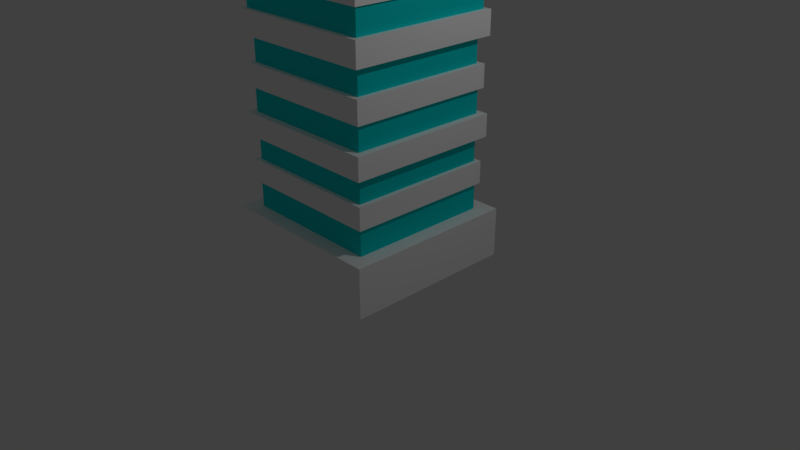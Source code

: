 # Source: BuildingTower1.blend  (saved by Blender 2.78.0; exported with 4.5.12 LTS)
import bpy
from mathutils import Matrix  # noqa: F401  (used for matrix-valued properties, if any)

bpy.ops.wm.read_factory_settings(use_empty=True)
scene = bpy.context.scene
scene.name = 'Scene'

# ---- collections
col_collection_1 = bpy.data.collections.new('Collection 1'); scene.collection.children.link(col_collection_1)
col_collection_2 = bpy.data.collections.new('Collection 2'); scene.collection.children.link(col_collection_2)
col_collection_2.hide_render = True
col_collection_2.hide_viewport = True

# ---- materials (node trees are filled in below, after node groups)
mat_material_017 = bpy.data.materials.new('Material.017')
mat_material_017.alpha_threshold = 0.0
mat_material_017.use_transparent_shadow = False
mat_material_017.diffuse_color = (1.0, 1.0, 1.0, 1.0)
mat_material_017.roughness = 0.5
mat_material_017.specular_intensity = 0.0
mat_material_018 = bpy.data.materials.new('Material.018')
mat_material_018.alpha_threshold = 0.0
mat_material_018.use_transparent_shadow = False
mat_material_018.diffuse_color = (0.003347, 0.7231, 0.7305, 1.0)
mat_material_018.roughness = 0.5

# ---- material node trees

# ---- world
world_world = bpy.data.worlds.new('World'); scene.world = world_world
world_world.color = (0.05088, 0.05088, 0.05088)
world_world.use_sun_shadow = False
world_world.sun_shadow_jitter_overblur = 0.0
world_world.cycles.sampling_method = 'MANUAL'

# ---- cameras
cam_camera = bpy.data.cameras.new('Camera')
cam_camera.clip_end = 100.0
cam_camera.lens = 35.0
cam_camera.sensor_width = 32.0
cam_camera.sensor_height = 18.0
cam_camera.ortho_scale = 7.314
cam_camera.dof.focus_distance = 0.0
cam_camera.dof.aperture_fstop = 128.0

# ---- lights
light_lamp = bpy.data.lights.new('Lamp', 'POINT')
light_lamp.transmission_factor = 0.0
light_lamp.cutoff_distance = 30.0
light_lamp.energy = 100.0
light_lamp.shadow_buffer_clip_start = 1.001
light_lamp.shadow_soft_size = 0.1
light_lamp.shadow_maximum_resolution = 0.006
light_lamp.use_absolute_resolution = True

# ---- meshes
me_cube_003 = bpy.data.meshes.new('Cube.003')
me_cube_003.from_pydata([(-1.13, -1.13, 0.01993), (-1.13, -1.13, 0.6661), (-1.13, 1.13, 0.01993), (-1.13, 1.13, 0.6661), (1.13, -1.13, 0.01993), (1.13, -1.13, 0.6661), (1.13, 1.13, 0.01993), (1.13, 1.13, 0.6661), (-1.13, -1.13, 0.6661), (-1.13, 1.13, 0.6661), (1.13, 1.13, 0.6661), (1.13, -1.13, 0.6661), (-0.9279, -0.9279, 0.6661), (-0.9279, 0.9279, 0.6661), (0.9279, 0.9279, 0.6661), (0.9279, -0.9279, 0.6661), (-0.9279, -0.9279, 1.011), (-0.9279, 0.9279, 1.011), (0.9279, 0.9279, 1.011), (0.9279, -0.9279, 1.011), (-0.9731, -0.9731, 1.011), (-0.9731, 0.9731, 1.011), (0.9731, 0.9731, 1.011), (0.9731, -0.9731, 1.011), (-0.9731, -0.9731, 1.303), (-0.9731, 0.9731, 1.303), (0.9731, 0.9731, 1.303), (0.9731, -0.9731, 1.303), (-0.9169, -0.9169, 1.303), (-0.9169, 0.9169, 1.303), (0.9169, 0.9169, 1.303), (0.9169, -0.9169, 1.303), (-0.9169, -0.9169, 1.618), (-0.9169, 0.9169, 1.618), (0.9169, 0.9169, 1.618), (0.9169, -0.9169, 1.618), (-1.01, -1.01, 1.618), (-1.01, 1.01, 1.618), (1.01, 1.01, 1.618), (1.01, -1.01, 1.618), (-1.01, -1.01, 1.91), (-1.01, 1.01, 1.91), (1.01, 1.01, 1.91), (1.01, -1.01, 1.91), (-0.9221, -0.9221, 1.91), (-0.9221, 0.9221, 1.91), (0.9221, 0.9221, 1.91), (0.9221, -0.9221, 1.91), (-0.9221, -0.9221, 2.224), (-0.9221, 0.9221, 2.224), (0.9221, 0.9221, 2.224), (0.9221, -0.9221, 2.224), (-0.9714, -0.9714, 2.224), (-0.9714, 0.9714, 2.224), (0.9714, 0.9714, 2.224), (0.9714, -0.9714, 2.224), (-0.9714, -0.9714, 2.516), (-0.9714, 0.9714, 2.516), (0.9714, 0.9714, 2.516), (0.9714, -0.9714, 2.516), (-0.906, -0.906, 2.516), (-0.906, 0.906, 2.516), (0.906, 0.906, 2.516), (0.906, -0.906, 2.516), (-0.906, -0.906, 2.84), (-0.906, 0.906, 2.84), (0.906, 0.906, 2.84), (0.906, -0.906, 2.84), (-1.005, -1.005, 2.84), (-1.005, 1.005, 2.84), (1.005, 1.005, 2.84), (1.005, -1.005, 2.84), (-1.005, -1.005, 3.143), (-1.005, 1.005, 3.143), (1.005, 1.005, 3.143), (1.005, -1.005, 3.143), (-0.9432, -0.9432, 3.143), (-0.9432, 0.9432, 3.143), (0.9432, 0.9432, 3.143), (0.9432, -0.9432, 3.143), (-0.9432, -0.9432, 3.456), (-0.9432, 0.9432, 3.456), (0.9432, 0.9432, 3.456), (0.9432, -0.9432, 3.456), (-0.9758, -0.9758, 3.456), (-0.9758, 0.9758, 3.456), (0.9758, 0.9758, 3.456), (0.9758, -0.9758, 3.456), (-0.9758, -0.9758, 3.749), (-0.9758, 0.9758, 3.749), (0.9758, 0.9758, 3.749), (0.9758, -0.9758, 3.749), (-0.8966, -0.8966, 3.749), (-0.8966, 0.8966, 3.749), (0.8966, 0.8966, 3.749), (0.8966, -0.8966, 3.749), (-0.8966, -0.8966, 4.062), (-0.8966, 0.8966, 4.062), (0.8966, 0.8966, 4.062), (0.8966, -0.8966, 4.062), (-0.9596, -0.9596, 4.062), (-0.9596, 0.9596, 4.062), (0.9596, 0.9596, 4.062), (0.9596, -0.9596, 4.062), (-0.9596, -0.9596, 4.376), (-0.9596, 0.9596, 4.376), (0.9596, 0.9596, 4.376), (0.9596, -0.9596, 4.376), (-0.8971, -0.8971, 4.376), (-0.8971, 0.8971, 4.376), (0.8971, 0.8971, 4.376), (0.8971, -0.8971, 4.376), (-0.8971, -0.8971, 4.689), (-0.8971, 0.8971, 4.689), (0.8971, 0.8971, 4.689), (0.8971, -0.8971, 4.689), (-1.007, -1.007, 4.689), (-1.007, 1.007, 4.689), (1.007, 1.007, 4.689), (1.007, -1.007, 4.689), (-1.007, -1.007, 4.982), (-1.007, 1.007, 4.982), (1.007, 1.007, 4.982), (1.007, -1.007, 4.982), (-0.9386, -0.9386, 4.982), (-0.9386, 0.9386, 4.982), (0.9386, 0.9386, 4.982), (0.9386, -0.9386, 4.982), (-0.9386, -0.9386, 5.285), (-0.9386, 0.9386, 5.285), (0.9386, 0.9386, 5.285), (0.9386, -0.9386, 5.285), (-1.001, -1.001, 5.285), (-1.001, 1.001, 5.285), (1.001, 1.001, 5.285), (1.001, -1.001, 5.285), (-1.001, -1.001, 5.588), (-1.001, 1.001, 5.588), (1.001, 1.001, 5.588), (1.001, -1.001, 5.588), (-0.9535, -0.9535, 5.588), (-0.9535, 0.9535, 5.588), (0.9535, 0.9535, 5.588), (0.9535, -0.9535, 5.588), (-0.9535, -0.9535, 5.901), (-0.9535, 0.9535, 5.901), (0.9535, 0.9535, 5.901), (0.9535, -0.9535, 5.901), (-1.015, -1.015, 5.901), (-1.015, 1.015, 5.901), (1.015, 1.015, 5.901), (1.015, -1.015, 5.901), (-1.015, -1.015, 6.225), (-1.015, 1.015, 6.225), (1.015, 1.015, 6.225), (1.015, -1.015, 6.225), (-0.9131, -0.9131, 6.225), (-0.9131, 0.9131, 6.225), (0.9131, 0.9131, 6.225), (0.9131, -0.9131, 6.225), (-0.9131, -0.9131, 6.528), (-0.9131, 0.9131, 6.528), (0.9131, 0.9131, 6.528), (0.9131, -0.9131, 6.528), (-1.027, -1.027, 6.528), (-1.027, 1.027, 6.528), (1.027, 1.027, 6.528), (1.027, -1.027, 6.528), (-1.027, -1.027, 6.831), (-1.027, 1.027, 6.831), (1.027, 1.027, 6.831), (1.027, -1.027, 6.831), (-0.8554, -0.8554, 6.831), (-0.8554, 0.8554, 6.831), (0.8554, 0.8554, 6.831), (0.8554, -0.8554, 6.831), (-0.8554, -0.8554, 7.145), (-0.8554, 0.8554, 7.145), (0.8554, 0.8554, 7.145), (0.8554, -0.8554, 7.145), (-0.9701, -0.9701, 7.145), (-0.9701, 0.9701, 7.145), (0.9701, 0.9701, 7.145), (0.9701, -0.9701, 7.145), (-0.9701, -0.9701, 7.604), (-0.9701, 0.9701, 7.604), (0.9701, 0.9701, 8.431), (0.9701, -0.9701, 8.431)], [], [(0, 1, 3, 2), (2, 3, 7, 6), (6, 7, 5, 4), (4, 5, 1, 0), (2, 6, 4, 0), (5, 7, 10, 11), (9, 8, 12, 13), (3, 1, 8, 9), (1, 5, 11, 8), (7, 3, 9, 10), (12, 15, 19, 16), (8, 11, 15, 12), (10, 9, 13, 14), (11, 10, 14, 15), (19, 18, 22, 23), (14, 13, 17, 18), (15, 14, 18, 19), (13, 12, 16, 17), (20, 23, 27, 24), (17, 16, 20, 21), (16, 19, 23, 20), (18, 17, 21, 22), (26, 25, 29, 30), (22, 21, 25, 26), (23, 22, 26, 27), (21, 20, 24, 25), (31, 30, 34, 35), (27, 26, 30, 31), (25, 24, 28, 29), (24, 27, 31, 28), (32, 35, 39, 36), (29, 28, 32, 33), (28, 31, 35, 32), (30, 29, 33, 34), (39, 38, 42, 43), (34, 33, 37, 38), (35, 34, 38, 39), (33, 32, 36, 37), (43, 42, 46, 47), (37, 36, 40, 41), (36, 39, 43, 40), (38, 37, 41, 42), (44, 47, 51, 48), (41, 40, 44, 45), (40, 43, 47, 44), (42, 41, 45, 46), (51, 50, 54, 55), (46, 45, 49, 50), (47, 46, 50, 51), (45, 44, 48, 49), (53, 52, 56, 57), (49, 48, 52, 53), (48, 51, 55, 52), (50, 49, 53, 54), (56, 59, 63, 60), (52, 55, 59, 56), (54, 53, 57, 58), (55, 54, 58, 59), (63, 62, 66, 67), (58, 57, 61, 62), (59, 58, 62, 63), (57, 56, 60, 61), (64, 67, 71, 68), (61, 60, 64, 65), (60, 63, 67, 64), (62, 61, 65, 66), (70, 69, 73, 74), (66, 65, 69, 70), (67, 66, 70, 71), (65, 64, 68, 69), (75, 74, 78, 79), (71, 70, 74, 75), (69, 68, 72, 73), (68, 71, 75, 72), (76, 79, 83, 80), (73, 72, 76, 77), (72, 75, 79, 76), (74, 73, 77, 78), (83, 82, 86, 87), (78, 77, 81, 82), (79, 78, 82, 83), (77, 76, 80, 81), (87, 86, 90, 91), (81, 80, 84, 85), (80, 83, 87, 84), (82, 81, 85, 86), (88, 91, 95, 92), (85, 84, 88, 89), (84, 87, 91, 88), (86, 85, 89, 90), (95, 94, 98, 99), (90, 89, 93, 94), (91, 90, 94, 95), (89, 88, 92, 93), (97, 96, 100, 101), (93, 92, 96, 97), (92, 95, 99, 96), (94, 93, 97, 98), (100, 103, 107, 104), (96, 99, 103, 100), (98, 97, 101, 102), (99, 98, 102, 103), (107, 106, 110, 111), (102, 101, 105, 106), (103, 102, 106, 107), (101, 100, 104, 105), (108, 111, 115, 112), (105, 104, 108, 109), (104, 107, 111, 108), (106, 105, 109, 110), (114, 113, 117, 118), (110, 109, 113, 114), (111, 110, 114, 115), (109, 108, 112, 113), (119, 118, 122, 123), (115, 114, 118, 119), (113, 112, 116, 117), (112, 115, 119, 116), (120, 123, 127, 124), (117, 116, 120, 121), (116, 119, 123, 120), (118, 117, 121, 122), (127, 126, 130, 131), (122, 121, 125, 126), (123, 122, 126, 127), (121, 120, 124, 125), (131, 130, 134, 135), (125, 124, 128, 129), (124, 127, 131, 128), (126, 125, 129, 130), (132, 135, 139, 136), (129, 128, 132, 133), (128, 131, 135, 132), (130, 129, 133, 134), (139, 138, 142, 143), (134, 133, 137, 138), (135, 134, 138, 139), (133, 132, 136, 137), (141, 140, 144, 145), (137, 136, 140, 141), (136, 139, 143, 140), (138, 137, 141, 142), (144, 147, 151, 148), (140, 143, 147, 144), (142, 141, 145, 146), (143, 142, 146, 147), (151, 150, 154, 155), (146, 145, 149, 150), (147, 146, 150, 151), (145, 144, 148, 149), (152, 155, 159, 156), (149, 148, 152, 153), (148, 151, 155, 152), (150, 149, 153, 154), (158, 157, 161, 162), (154, 153, 157, 158), (155, 154, 158, 159), (153, 152, 156, 157), (163, 162, 166, 167), (159, 158, 162, 163), (157, 156, 160, 161), (156, 159, 163, 160), (164, 167, 171, 168), (161, 160, 164, 165), (160, 163, 167, 164), (162, 161, 165, 166), (171, 170, 174, 175), (166, 165, 169, 170), (167, 166, 170, 171), (165, 164, 168, 169), (175, 174, 178, 179), (169, 168, 172, 173), (168, 171, 175, 172), (170, 169, 173, 174), (176, 179, 183, 180), (173, 172, 176, 177), (172, 175, 179, 176), (174, 173, 177, 178), (183, 182, 186, 187), (178, 177, 181, 182), (179, 178, 182, 183), (177, 176, 180, 181), (186, 185, 184, 187), (181, 180, 184, 185), (180, 183, 187, 184), (182, 181, 185, 186)])
me_cube_003.polygons.foreach_set('material_index', [0, 0, 0, 0, 0, 0, 0, 0, 0, 0, 1, 0, 0, 0, 0, 1, 1, 1, 0, 0, 0, 0, 0, 0, 0, 0, 1, 0, 0, 0, 0, 1, 1, 1, 0, 0, 0, 0, 0, 0, 0, 0, 1, 0, 0, 0, 0, 1, 1, 1, 0, 0, 0, 0, 0, 0, 0, 0, 1, 0, 0, 0, 0, 1, 1, 1, 0, 0, 0, 0, 0, 0, 0, 0, 1, 0, 0, 0, 0, 1, 1, 1, 0, 0, 0, 0, 0, 0, 0, 0, 1, 0, 0, 0, 0, 1, 1, 1, 0, 0, 0, 0, 0, 0, 0, 0, 1, 0, 0, 0, 0, 1, 1, 1, 0, 0, 0, 0, 0, 0, 0, 0, 1, 0, 0, 0, 0, 1, 1, 1, 0, 0, 0, 0, 0, 0, 0, 0, 1, 0, 0, 0, 0, 1, 1, 1, 0, 0, 0, 0, 0, 0, 0, 0, 1, 0, 0, 0, 0, 1, 1, 1, 0, 0, 0, 0, 0, 0, 0, 0, 1, 0, 0, 0, 0, 1, 1, 1, 0, 0, 0, 0, 0, 0, 0, 0])
me_cube_003.materials.append(mat_material_017)
me_cube_003.materials.append(mat_material_018)
me_cube_003.use_remesh_preserve_volume = False
me_cube_003.use_remesh_preserve_attributes = False
me_cube_003.use_mirror_vertex_groups = False
me_cube_003.update()
me_mesh_021 = bpy.data.meshes.new('Mesh.021')
me_mesh_021.from_pydata([(-0.003986, -0.003975, -0.07072), (-0.0366, -0.03658, -0.07072), (-0.0366, -0.03658, 0.2218), (-0.0366, 0.05699, 0.2218), (-0.0366, 0.05681, -0.07072), (-0.003986, 0.02422, -0.07072), (-0.003986, 0.02421, -0.08012), (-0.003986, -0.003975, -0.08092), (0.05703, -0.03658, 0.2218), (0.02422, -0.003975, -0.07072), (0.02422, -0.003975, -0.08015), (0.05685, -0.03658, -0.07072), (-0.0366, 0.05681, -0.07072), (-0.0366, 0.05699, 0.2218), (-0.003986, 0.02422, -0.07072), (-0.003986, 0.02421, -0.08012), (-0.003986, -0.003975, -0.08092), (0.02422, -0.003975, -0.07072), (0.02422, -0.003975, -0.08015), (0.05703, -0.03658, 0.2218), (0.05685, -0.03658, -0.07072)], [], [(4, 14, 0, 17, 20, 1), (1, 20, 19, 2), (15, 5, 12, 13, 8, 11, 9, 18), (16, 10, 17, 0), (14, 6, 16, 0), (3, 2, 19), (3, 4, 1, 2), (18, 7, 15)])
me_mesh_021.polygons.foreach_set('material_index', [0, 0, 0, 1, 1, 0, 0, 0])
_k = set([(3, 4), (3, 19), (4, 14), (5, 12), (5, 15), (6, 14), (6, 16), (7, 15), (7, 18), (8, 11), (8, 13), (9, 11), (9, 18), (10, 16), (10, 17), (12, 13), (17, 20), (19, 20)])
me_mesh_021.attributes.new('sharp_edge', 'BOOLEAN', 'EDGE').data.foreach_set('value', [ (min(e.vertices), max(e.vertices)) in _k for e in me_mesh_021.edges])
me_mesh_021.materials.append(mat_material_017)
me_mesh_021.materials.append(mat_material_018)
me_mesh_021.use_remesh_preserve_volume = False
me_mesh_021.use_remesh_preserve_attributes = False
me_mesh_021.use_mirror_vertex_groups = False
me_mesh_021.update()
me_mesh_020 = bpy.data.meshes.new('Mesh.020')
me_mesh_020.from_pydata([(-0.2441, -0.3417, 0.06518), (-0.2933, -0.391, 0.06518), (0.1572, 0.6473, -0.1079), (-0.2933, 0.324, 0.06518), (-0.2933, -0.391, 0.2253), (-0.2441, -0.3417, -0.2327), (-0.2441, 0.628, -0.1456), (-0.2441, 0.2749, 0.06518), (-0.2441, 0.6657, -0.02238), (1.147, -0.3417, -0.1078), (0.4227, -0.391, 0.06518), (0.3734, -0.3417, 0.06518), (-0.2933, 0.324, 0.06518), (-0.2933, -0.391, 0.2253), (-0.2441, -0.3417, -0.2327), (-0.2441, 0.628, -0.1456), (-0.2441, 0.2749, 0.06518), (-0.2441, 0.6657, -0.02238), (1.147, -0.3417, -0.1078), (0.4227, -0.391, 0.06518), (0.3734, -0.3417, 0.06518)], [], [(13, 10, 11, 18, 2, 17, 16, 12), (14, 15, 2, 18), (1, 19, 4), (2, 15, 17), (5, 9, 20, 0), (4, 3, 1), (3, 7, 0, 20, 19, 1), (7, 8, 6, 5, 0)])
me_mesh_020.polygons.foreach_set('material_index', [0, 0, 0, 0, 1, 0, 0, 1])
_k = set([(3, 4), (3, 7), (4, 19), (5, 6), (5, 9), (6, 8), (7, 8), (9, 20), (10, 11), (10, 13), (11, 18), (12, 13), (12, 16), (14, 15), (14, 18), (15, 17), (16, 17), (19, 20)])
me_mesh_020.attributes.new('sharp_edge', 'BOOLEAN', 'EDGE').data.foreach_set('value', [ (min(e.vertices), max(e.vertices)) in _k for e in me_mesh_020.edges])
me_mesh_020.materials.append(mat_material_017)
me_mesh_020.materials.append(mat_material_018)
me_mesh_020.use_remesh_preserve_volume = False
me_mesh_020.use_remesh_preserve_attributes = False
me_mesh_020.use_mirror_vertex_groups = False
me_mesh_020.update()
me_mesh_019 = bpy.data.meshes.new('Mesh.019')
me_mesh_019.from_pydata([(0.0, 0.0, 0.0)], [], [])
me_mesh_019.materials.append(mat_material_017)
me_mesh_019.materials.append(mat_material_018)
me_mesh_019.use_remesh_preserve_volume = False
me_mesh_019.use_remesh_preserve_attributes = False
me_mesh_019.use_mirror_vertex_groups = False
me_mesh_019.update()
me_mesh_018 = bpy.data.meshes.new('Mesh.018')
me_mesh_018.from_pydata([(0.2977, 0.7984, -0.5516), (0.3968, 0.8975, -0.5516), (0.3968, 0.8975, -0.2486), (0.3348, 0.8356, -0.2486), (0.3348, 0.8356, 0.06486), (0.3348, -1.051, 0.06486), (0.3675, 0.8682, 0.06486), (0.3675, -1.083, 0.06486), (0.3675, 0.8682, 0.3574), (0.2882, 0.7889, 0.3574), (-0.6069, -0.04513, 0.6211), (0.06442, -0.7159, 0.622), (-0.6078, 0.228, -0.6641), (-0.6072, -0.2378, 0.04609), (-0.6073, 0.7984, -0.5516), (-0.6072, 0.8975, -0.5516), (-0.6072, 0.7984, -0.68), (0.2977, 0.7984, -0.7051), (0.3968, -0.8499, -0.5516), (0.3968, -1.049, -0.2486), (0.2977, -0.7509, -0.5516), (-0.6074, 0.8356, -0.2486), (-0.6074, 0.8975, -0.2486), (0.3675, -0.9718, 0.3574), (-0.6078, 0.8682, 0.3574), (-0.6078, 0.8682, 0.3319), (0.3675, -1.083, 0.2404), (-0.6077, 0.7889, 0.3574), (-0.6076, 0.8682, 0.06486), (-0.6076, 0.8356, 0.06486), (0.3348, -0.9867, -0.2486), (0.3348, -1.051, -0.1508), (0.2882, -0.971, 0.3574), (0.2977, -0.6771, -0.6641), (-0.6075, 0.7889, 0.6432), (-0.501, 0.7889, 0.6462), (0.2882, 0.7889, 0.6662), (0.2157, -1.051, 0.03104), (0.2123, -1.051, 0.06486), (0.2061, -1.051, 0.0464), (0.3159, -1.083, 0.2398), (0.3035, -1.083, 0.2395), (0.2449, -1.083, 0.06486), (0.2882, -0.7131, 0.6276), (-0.6073, 0.7984, -0.5516), (-0.6072, 0.8975, -0.5516), (0.2977, 0.7984, -0.7051), (-0.6072, 0.7984, -0.68), (0.3968, -0.8499, -0.5516), (0.3968, -1.049, -0.2486), (0.2977, -0.7509, -0.5516), (-0.6074, 0.8975, -0.2486), (-0.6074, 0.8356, -0.2486), (-0.6078, 0.8682, 0.3574), (-0.6078, 0.8682, 0.3319), (-0.6076, 0.8682, 0.06486), (0.3675, -0.9718, 0.3574), (0.3675, -1.083, 0.2404), (-0.6077, 0.7889, 0.3574), (-0.6076, 0.8356, 0.06486), (0.3348, -0.9867, -0.2486), (0.3348, -1.051, -0.1508), (0.2882, -0.971, 0.3574), (0.2977, -0.6771, -0.6641), (-0.6075, 0.7889, 0.6432), (-0.501, 0.7889, 0.6462), (0.2882, 0.7889, 0.6662), (0.2157, -1.051, 0.03104), (0.2061, -1.051, 0.0464), (0.2123, -1.051, 0.06486), (0.3159, -1.083, 0.2398), (0.3035, -1.083, 0.2395), (0.2449, -1.083, 0.06486), (0.2882, -0.7131, 0.6276)], [], [(1, 45, 51, 2), (62, 56, 8, 53, 58, 9), (4, 59, 55, 6, 7, 72, 69, 5), (3, 52, 59, 4), (7, 6, 8, 56, 57), (6, 55, 54, 53, 8), (18, 50, 0, 44, 45, 1), (9, 58, 64, 65, 66), (13, 10, 34, 27, 24, 25, 12), (73, 36, 35, 11), (10, 11, 35, 34), (49, 60, 31, 67, 13, 12, 63, 20, 48), (25, 28, 29, 21, 22, 15, 14, 16, 12), (70, 26, 23, 32, 73, 11), (57, 40, 71, 72, 7), (30, 19, 2, 51, 52, 3), (46, 47, 44, 0), (50, 33, 46, 0), (41, 70, 11), (69, 39, 37, 61, 5), (66, 43, 62, 9), (61, 30, 3, 4, 5), (19, 18, 1, 2), (67, 68, 13), (16, 17, 63, 12), (68, 38, 42, 41, 11, 10, 13)])
me_mesh_018.polygons.foreach_set('material_index', [0, 0, 0, 1, 0, 0, 0, 1, 0, 0, 0, 0, 0, 0, 0, 0, 1, 1, 0, 1, 1, 1, 0, 0, 0, 0])
_k = set([(14, 15), (14, 16), (15, 22), (16, 17), (17, 63), (18, 19), (18, 50), (19, 30), (20, 48), (20, 63), (21, 22), (21, 29), (23, 26), (23, 32), (24, 25), (24, 27), (25, 28), (26, 70), (27, 34), (28, 29), (30, 61), (31, 60), (31, 67), (32, 73), (33, 46), (33, 50), (34, 35), (35, 36), (36, 73), (37, 39), (37, 61), (38, 42), (38, 68), (39, 69), (40, 57), (40, 71), (41, 42), (41, 70), (43, 62), (43, 66), (44, 45), (44, 47), (45, 51), (46, 47), (48, 49), (49, 60), (51, 52), (52, 59), (53, 54), (53, 58), (54, 55), (55, 59), (56, 57), (56, 62), (58, 64), (64, 65), (65, 66), (67, 68), (69, 72), (71, 72)])
me_mesh_018.attributes.new('sharp_edge', 'BOOLEAN', 'EDGE').data.foreach_set('value', [ (min(e.vertices), max(e.vertices)) in _k for e in me_mesh_018.edges])
me_mesh_018.materials.append(mat_material_017)
me_mesh_018.materials.append(mat_material_018)
me_mesh_018.use_remesh_preserve_volume = False
me_mesh_018.use_remesh_preserve_attributes = False
me_mesh_018.use_mirror_vertex_groups = False
me_mesh_018.update()
me_mesh_017 = bpy.data.meshes.new('Mesh.017')
me_mesh_017.from_pydata([(-0.2735, -0.3267, -0.3412), (-0.3833, -0.4366, -0.3412), (-0.3833, -0.4366, -0.04863), (-0.3151, -0.3683, -0.04863), (-0.3151, -0.3683, 0.2544), (-0.3773, -0.4305, 0.2544), (0.5426, 0.6289, 0.1623), (0.4924, 0.5701, 0.2761), (0.5372, 0.6312, 0.1734), (-0.3833, 0.117, -0.3412), (-0.3833, 0.6177, -0.04863), (-0.3833, 0.5979, -0.1725), (-0.3151, 0.6161, -0.04863), (-0.3773, 0.5796, 0.2544), (-0.2735, -0.3267, -0.4582), (-0.2735, 0.007306, -0.3412), (-0.3151, 0.5798, 0.2544), (-0.3151, 0.6467, 0.1426), (-0.3151, 0.6324, 0.1666), (0.06057, -0.3267, -0.3412), (0.1703, -0.4366, -0.3412), (0.6682, -0.4366, -0.04863), (0.706, -0.4366, -0.1311), (0.7148, -0.4366, -0.1504), (0.6663, -0.3683, -0.04863), (-0.3773, -0.4305, 0.2638), (-0.3773, 0.57, 0.2704), (0.529, -0.4305, 0.2544), (0.5274, -0.3683, 0.2544), (0.522, -0.4305, 0.2696), (-0.3833, 0.6177, -0.04863), (-0.3833, 0.5979, -0.1725), (-0.3833, 0.117, -0.3412), (-0.3151, 0.6161, -0.04863), (-0.2735, -0.3267, -0.4582), (-0.2735, 0.007306, -0.3412), (-0.3151, 0.5798, 0.2544), (-0.3773, 0.5796, 0.2544), (-0.3151, 0.6467, 0.1426), (-0.3151, 0.6324, 0.1666), (0.06057, -0.3267, -0.3412), (0.1703, -0.4366, -0.3412), (0.6682, -0.4366, -0.04863), (0.706, -0.4366, -0.1311), (0.7148, -0.4366, -0.1504), (0.6663, -0.3683, -0.04863), (-0.3773, 0.57, 0.2704), (-0.3773, -0.4305, 0.2638), (0.5274, -0.3683, 0.2544), (0.529, -0.4305, 0.2544), (0.522, -0.4305, 0.2696)], [], [(33, 10, 2, 42, 45, 3), (1, 41, 23, 22, 42, 2), (3, 45, 48, 4), (5, 49, 50, 47), (32, 35, 0, 40, 41, 1), (6, 8, 7), (7, 8, 38, 39), (8, 31, 30, 12, 38), (8, 6, 31), (47, 46, 13, 5), (34, 40, 0), (16, 18, 17, 33, 3, 4), (10, 11, 32, 1, 2), (35, 34, 0), (26, 25, 29, 7), (29, 27, 28, 24, 21, 43, 7), (39, 36, 37, 26, 7), (19, 14, 15, 9, 31, 6, 44, 20), (43, 44, 6, 7), (13, 16, 4, 48, 49, 5)])
me_mesh_017.polygons.foreach_set('material_index', [0, 0, 1, 0, 0, 0, 0, 0, 0, 0, 1, 1, 0, 1, 0, 0, 0, 0, 0, 0])
_k = set([(9, 15), (9, 31), (10, 11), (10, 33), (11, 32), (12, 30), (12, 38), (13, 16), (13, 46), (14, 15), (14, 19), (16, 18), (17, 18), (17, 33), (19, 20), (20, 44), (21, 24), (21, 43), (22, 23), (22, 42), (23, 41), (24, 28), (25, 26), (25, 29), (26, 37), (27, 28), (27, 29), (30, 31), (32, 35), (34, 35), (34, 40), (36, 37), (36, 39), (38, 39), (40, 41), (42, 45), (43, 44), (45, 48), (46, 47), (47, 50), (48, 49), (49, 50)])
me_mesh_017.attributes.new('sharp_edge', 'BOOLEAN', 'EDGE').data.foreach_set('value', [ (min(e.vertices), max(e.vertices)) in _k for e in me_mesh_017.edges])
me_mesh_017.materials.append(mat_material_017)
me_mesh_017.materials.append(mat_material_018)
me_mesh_017.use_remesh_preserve_volume = False
me_mesh_017.use_remesh_preserve_attributes = False
me_mesh_017.use_mirror_vertex_groups = False
me_mesh_017.update()
me_mesh_016 = bpy.data.meshes.new('Mesh.016')
me_mesh_016.from_pydata([(-0.338, 0.3879, -0.2409), (-0.4002, 0.4501, -0.2409), (-0.4002, 0.4501, 0.06208), (-0.3528, 0.4027, 0.06208), (-0.3528, 0.4027, 0.3755), (-0.414, 0.4639, 0.3755), (0.5999, -0.449, -0.03581), (0.4981, -0.5494, -0.03661), (0.5995, -0.4031, -0.3201), (0.5148, -0.4879, -0.3205), (0.4694, -0.55, -0.2178), (0.5997, 0.4501, -0.2409), (-0.4002, -0.5394, -0.2409), (-0.338, 0.3879, -0.3827), (-0.338, -0.4727, -0.3518), (-0.338, -0.4872, -0.3277), (-0.338, -0.5392, -0.2409), (0.2003, 0.4639, 0.3755), (-0.414, 0.4639, 0.5688), (-0.398, 0.4639, 0.5638), (-0.414, -0.1508, 0.3755), (0.1395, 0.4027, 0.3755), (0.5995, 0.4501, 0.06208), (0.5996, 0.4027, 0.06208), (-0.3528, -0.5496, 0.06208), (-0.4002, -0.5496, 0.06208), (-0.4002, -0.5499, -0.2234), (0.5998, 0.3879, -0.2409), (0.5994, 0.4027, 0.2308), (0.5813, 0.3879, -0.3499), (0.5997, 0.3879, -0.3491), (0.5998, 0.3879, -0.2857), (-0.3528, -0.08985, 0.3755), (-0.3528, -0.5495, 0.1897), (-0.3528, -0.5301, 0.2371), (-0.3528, -0.5494, 0.2308), (0.5998, 0.3879, -0.2409), (0.5997, 0.4501, -0.2409), (-0.338, -0.5392, -0.2409), (-0.4002, -0.5394, -0.2409), (-0.338, 0.3879, -0.3827), (-0.338, -0.4727, -0.3518), (-0.338, -0.4872, -0.3277), (-0.414, 0.4639, 0.5688), (-0.398, 0.4639, 0.5638), (0.2003, 0.4639, 0.3755), (-0.414, -0.1508, 0.3755), (0.1395, 0.4027, 0.3755), (-0.3528, -0.08985, 0.3755), (0.5995, 0.4501, 0.06208), (0.5996, 0.4027, 0.06208), (-0.4002, -0.5496, 0.06208), (-0.4002, -0.5499, -0.2234), (-0.3528, -0.5496, 0.06208), (0.5994, 0.4027, 0.2308), (0.5813, 0.3879, -0.3499), (0.5997, 0.3879, -0.3491), (0.5998, 0.3879, -0.2857), (-0.3528, -0.5495, 0.1897), (-0.3528, -0.5301, 0.2371), (-0.3528, -0.5494, 0.2308)], [], [(45, 47, 4, 48, 46, 5), (1, 39, 52, 51, 2), (3, 53, 58, 60, 59, 48, 4), (41, 40, 55, 9), (50, 49, 2, 51, 53, 3), (5, 46, 43), (9, 10, 42, 41), (37, 36, 0, 38, 39, 1), (6, 7, 10), (8, 56, 57, 6), (10, 33, 24, 25, 26), (8, 9, 55, 56), (10, 7, 35, 33), (7, 6, 34, 35), (6, 44, 18, 20, 32, 34), (49, 37, 1, 2), (13, 14, 15, 38, 0), (43, 19, 45, 5), (47, 28, 50, 3, 4), (57, 27, 11, 22, 23, 54, 6), (26, 12, 16, 42, 10), (54, 21, 17, 44, 6), (36, 31, 30, 29, 13, 0), (8, 6, 10, 9)])
me_mesh_016.polygons.foreach_set('material_index', [0, 0, 1, 0, 0, 0, 0, 0, 0, 0, 0, 0, 0, 0, 0, 0, 1, 0, 1, 0, 0, 0, 1, 0])
_k = set([(11, 22), (11, 27), (12, 16), (12, 26), (13, 14), (13, 29), (14, 15), (15, 38), (16, 42), (17, 21), (17, 44), (18, 20), (18, 44), (19, 43), (19, 45), (20, 32), (21, 54), (22, 23), (23, 54), (24, 25), (24, 33), (25, 26), (27, 57), (28, 47), (28, 50), (29, 30), (30, 31), (31, 36), (32, 34), (33, 35), (34, 35), (36, 37), (37, 49), (38, 39), (39, 52), (40, 41), (40, 55), (41, 42), (43, 46), (45, 47), (46, 48), (48, 59), (49, 50), (51, 52), (51, 53), (53, 58), (55, 56), (56, 57), (58, 60), (59, 60)])
me_mesh_016.attributes.new('sharp_edge', 'BOOLEAN', 'EDGE').data.foreach_set('value', [ (min(e.vertices), max(e.vertices)) in _k for e in me_mesh_016.edges])
me_mesh_016.materials.append(mat_material_017)
me_mesh_016.materials.append(mat_material_018)
me_mesh_016.use_remesh_preserve_volume = False
me_mesh_016.use_remesh_preserve_attributes = False
me_mesh_016.use_mirror_vertex_groups = False
me_mesh_016.update()
me_mesh_015 = bpy.data.meshes.new('Mesh.015')
me_mesh_015.from_pydata([(0.3716, 0.4756, -0.1927), (0.309, 0.413, -0.1927), (0.309, 0.413, 0.1207), (0.4188, 0.5229, 0.1207), (0.4188, 0.5229, 0.4133), (0.3505, 0.4546, 0.4133), (-0.5868, -0.4214, -0.5535), (0.08307, -1.092, -0.5532), (-0.5869, -0.3368, 0.6351), (-0.5873, -0.4214, 0.5017), (0.3716, 0.4426, -0.5061), (0.3716, -1.062, -0.5061), (0.3085, -1.062, -0.5061), (-0.5868, 0.4125, -0.5322), (-0.5868, 0.4125, -0.5061), (0.3085, 0.4125, -0.5086), (-0.5871, 0.413, 0.1207), (0.4188, -0.4804, 0.4133), (-0.5871, 0.4546, 0.4133), (-0.5871, 0.5229, 0.4133), (0.4188, -0.6657, 0.1207), (-0.587, 0.5229, 0.1207), (0.3824, -0.6656, 0.1207), (0.309, -0.6654, 0.1207), (-0.5868, 0.4756, -0.5061), (0.3392, 0.4756, -0.5061), (-0.587, 0.4756, -0.1927), (-0.587, 0.413, -0.1927), (0.3716, -0.864, -0.1927), (0.3716, 0.4756, -0.5053), (0.3505, -0.4802, 0.4133), (0.309, -0.8638, -0.1927), (-0.5872, 0.4546, 0.5766), (-0.5871, 0.4546, 0.6062), (0.3168, 0.4546, 0.574), (0.3505, 0.4546, 0.5728), (0.3085, -1.088, -0.5472), (0.3505, -0.3607, 0.6019), (0.3085, -1.062, -0.5061), (0.3716, -1.062, -0.5061), (-0.5868, 0.4125, -0.5322), (0.3085, 0.4125, -0.5086), (-0.5868, 0.4125, -0.5061), (-0.5871, 0.5229, 0.4133), (-0.5871, 0.4546, 0.4133), (-0.5871, 0.413, 0.1207), (-0.587, 0.5229, 0.1207), (0.4188, -0.6657, 0.1207), (0.4188, -0.4804, 0.4133), (0.3824, -0.6656, 0.1207), (0.309, -0.6654, 0.1207), (-0.5868, 0.4756, -0.5061), (0.3392, 0.4756, -0.5061), (0.3716, 0.4426, -0.5061), (-0.587, 0.4756, -0.1927), (-0.587, 0.413, -0.1927), (0.3716, 0.4756, -0.5053), (0.3716, -0.864, -0.1927), (0.3505, -0.4802, 0.4133), (0.309, -0.8638, -0.1927), (-0.5872, 0.4546, 0.5766), (-0.5871, 0.4546, 0.6062), (0.3168, 0.4546, 0.574), (0.3505, 0.4546, 0.5728), (0.3085, -1.088, -0.5472), (0.3505, -0.3607, 0.6019)], [], [(20, 49, 50, 2, 45, 46, 3), (58, 17, 4, 43, 44, 5), (1, 55, 45, 2), (3, 46, 43, 4), (32, 18, 19, 21, 16, 27, 26, 51, 42, 40, 6, 9), (5, 44, 60, 33, 34, 63), (7, 6, 40, 41, 64), (6, 7, 9), (61, 32, 9, 8), (59, 23, 22, 47, 48, 30, 65, 8, 9, 7, 64, 38, 39, 57), (62, 61, 8), (11, 12, 15, 14, 24, 52, 53), (15, 13, 14), (25, 56, 10), (31, 28, 0, 54, 55, 1), (28, 11, 53, 29, 0), (63, 37, 58, 5), (50, 31, 1, 2), (29, 52, 24, 54, 0), (12, 36, 15), (65, 35, 62, 8), (17, 20, 3, 4)])
me_mesh_015.polygons.foreach_set('material_index', [0, 0, 1, 0, 0, 1, 0, 0, 0, 0, 0, 0, 1, 0, 0, 0, 1, 1, 0, 1, 0, 0])
_k = set([(10, 25), (10, 56), (11, 12), (11, 28), (12, 36), (13, 14), (13, 15), (14, 24), (15, 36), (16, 21), (16, 27), (17, 20), (17, 58), (18, 19), (18, 32), (19, 21), (20, 49), (22, 23), (22, 47), (23, 59), (24, 54), (25, 56), (26, 27), (26, 51), (28, 31), (29, 52), (29, 53), (30, 48), (30, 65), (31, 50), (32, 61), (33, 34), (33, 60), (34, 63), (35, 62), (35, 65), (37, 58), (37, 63), (38, 39), (38, 64), (39, 57), (40, 41), (40, 42), (41, 64), (42, 51), (43, 44), (43, 46), (44, 60), (45, 46), (45, 55), (47, 48), (49, 50), (52, 53), (54, 55), (57, 59), (61, 62)])
me_mesh_015.attributes.new('sharp_edge', 'BOOLEAN', 'EDGE').data.foreach_set('value', [ (min(e.vertices), max(e.vertices)) in _k for e in me_mesh_015.edges])
me_mesh_015.materials.append(mat_material_017)
me_mesh_015.materials.append(mat_material_018)
me_mesh_015.use_remesh_preserve_volume = False
me_mesh_015.use_remesh_preserve_attributes = False
me_mesh_015.use_mirror_vertex_groups = False
me_mesh_015.update()
me_mesh_014 = bpy.data.meshes.new('Mesh.014')
me_mesh_014.from_pydata([(0.3845, 0.3518, -0.531), (0.4467, 0.414, -0.531), (0.4467, 0.414, -0.228), (0.3994, 0.3667, -0.228), (0.3994, 0.3667, 0.08539), (0.4606, 0.4279, 0.08539), (0.4606, 0.4279, 0.4093), (0.359, 0.3262, 0.4093), (-0.3439, -0.6441, 0.6402), (-0.5534, -0.4384, -0.6107), (-0.5527, -0.484, -0.3256), (-0.4028, -0.6246, 0.5258), (0.4467, -0.4829, -0.531), (0.3845, -0.4809, -0.531), (0.3845, -0.4629, -0.6437), (0.3845, 0.3518, -0.6728), (-0.4779, 0.4279, 0.4093), (-0.5319, 0.4279, 0.08539), (-0.5287, 0.3667, 0.08539), (0.3994, -0.5793, 0.08539), (0.4606, -0.5812, 0.08539), (0.4606, -0.6326, 0.4093), (-0.4725, 0.3262, 0.4093), (-0.5532, 0.3518, -0.531), (-0.5532, 0.414, -0.531), (-0.5529, 0.414, -0.228), (0.4467, -0.4964, -0.4464), (0.4467, -0.531, -0.228), (-0.5529, 0.3667, -0.228), (-0.5529, 0.3667, -0.1241), (-0.5527, 0.3667, -0.05826), (0.3994, -0.5296, -0.228), (0.359, -0.6295, 0.4093), (-0.5533, 0.3518, -0.6387), (0.359, -0.6699, 0.6649), (0.359, -0.6654, 0.6357), (0.359, 0.3262, 0.7006), (-0.4374, 0.3262, 0.6191), (-0.4233, 0.3262, 0.6475), (-0.4106, 0.3262, 0.6728), (0.3845, -0.4809, -0.531), (0.4467, -0.4829, -0.531), (0.3845, -0.4629, -0.6437), (0.3845, 0.3518, -0.6728), (-0.5319, 0.4279, 0.08539), (-0.4779, 0.4279, 0.4093), (-0.5287, 0.3667, 0.08539), (0.3994, -0.5793, 0.08539), (0.4606, -0.5812, 0.08539), (0.4606, -0.6326, 0.4093), (-0.4725, 0.3262, 0.4093), (-0.5532, 0.3518, -0.531), (-0.5532, 0.414, -0.531), (-0.5529, 0.414, -0.228), (-0.5529, 0.3667, -0.228), (0.4467, -0.4964, -0.4464), (0.4467, -0.531, -0.228), (-0.5529, 0.3667, -0.1241), (-0.5527, 0.3667, -0.05826), (0.3994, -0.5296, -0.228), (0.359, -0.6295, 0.4093), (-0.5533, 0.3518, -0.6387), (0.359, -0.6699, 0.6649), (0.359, 0.3262, 0.7006), (0.359, -0.6654, 0.6357), (-0.4374, 0.3262, 0.6191), (-0.4233, 0.3262, 0.6475), (-0.4106, 0.3262, 0.6728)], [], [(31, 27, 2, 53, 54, 3), (1, 52, 53, 2), (60, 21, 6, 45, 50, 7), (3, 54, 57, 58, 46, 4), (36, 67, 8, 62), (5, 44, 45, 6), (7, 50, 37, 66, 39, 63), (48, 47, 4, 46, 44, 5), (9, 29, 28, 25, 24, 23, 61), (8, 11, 64, 62), (11, 26, 56, 59, 19, 20, 49, 32, 64), (9, 10, 30, 29), (15, 14, 9, 61), (11, 8, 67, 38), (41, 40, 0, 51, 52, 1), (27, 55, 41, 1, 2), (21, 48, 5, 6), (63, 34, 35, 60, 7), (65, 22, 16, 17, 18, 30, 10, 11), (47, 31, 3, 4), (38, 65, 11), (43, 33, 51, 0), (40, 42, 43, 0), (10, 9, 14, 13, 12, 26, 11)])
me_mesh_014.polygons.foreach_set('material_index', [0, 0, 0, 1, 0, 0, 1, 0, 0, 0, 0, 0, 0, 0, 0, 0, 0, 1, 0, 1, 0, 1, 1, 0])
_k = set([(12, 13), (12, 26), (13, 14), (14, 15), (15, 61), (16, 17), (16, 22), (17, 18), (18, 30), (19, 20), (19, 59), (20, 49), (21, 48), (21, 60), (22, 65), (23, 24), (23, 61), (24, 25), (25, 28), (26, 56), (27, 31), (27, 55), (28, 29), (29, 30), (31, 47), (32, 49), (32, 64), (33, 43), (33, 51), (34, 35), (34, 63), (35, 60), (36, 62), (36, 67), (37, 50), (37, 66), (38, 65), (38, 67), (39, 63), (39, 66), (40, 41), (40, 42), (41, 55), (42, 43), (44, 45), (44, 46), (45, 50), (46, 58), (47, 48), (51, 52), (52, 53), (53, 54), (54, 57), (56, 59), (57, 58), (62, 64)])
me_mesh_014.attributes.new('sharp_edge', 'BOOLEAN', 'EDGE').data.foreach_set('value', [ (min(e.vertices), max(e.vertices)) in _k for e in me_mesh_014.edges])
me_mesh_014.materials.append(mat_material_017)
me_mesh_014.materials.append(mat_material_018)
me_mesh_014.use_remesh_preserve_volume = False
me_mesh_014.use_remesh_preserve_attributes = False
me_mesh_014.use_mirror_vertex_groups = False
me_mesh_014.update()
me_mesh_013 = bpy.data.meshes.new('Mesh.013')
me_mesh_013.from_pydata([(-0.5417, -0.251, -0.3406), (-0.5417, -0.251, -0.0272), (-0.5422, -0.2515, 0.2862), (0.2743, 0.704, 1.101), (0.3545, 0.7071, 0.9799), (0.3543, 0.514, -0.6504), (0.3544, 0.7071, -0.07584), (1.025, 0.03612, -0.07497), (-0.621, -0.2341, -0.3406), (-0.621, 0.5773, -0.3406), (-0.5417, 0.5807, -0.3406), (-0.621, -0.2339, -0.6332), (-0.621, 0.4795, -0.6332), (-0.621, 0.5088, -0.5459), (-0.5884, -0.2665, -0.6332), (-0.5884, 0.4809, -0.6332), (-0.5884, 0.4766, -0.6458), (-0.5884, -0.08174, -0.6432), (-0.5884, -0.2665, -0.6421), (1.189, -0.2993, -0.3406), (1.188, -0.3303, -0.3406), (-0.5247, -0.3303, -0.3406), (0.9852, -0.251, -0.0272), (0.9832, -0.3141, -0.0272), (-0.5411, -0.3141, -0.0272), (1.167, -0.2977, -0.6509), (-0.5571, -0.2977, -0.6421), (0.3931, -0.2977, -0.6471), (1.173, -0.2977, -0.6332), (-0.5571, -0.2977, -0.6332), (1.19, -0.251, -0.3406), (1.206, -0.3303, -0.6332), (1.229, -0.3303, -0.5637), (1.264, -0.3303, -0.4573), (1.256, -0.3303, -0.4439), (1.215, -0.3303, -0.3813), (-0.5245, -0.3303, -0.6332), (-0.6521, 0.6732, 0.7657), (-0.6521, 0.6733, 0.7436), (-0.6521, 0.6733, 0.5997), (-0.6521, 0.1982, 0.5997), (-0.6048, 0.6744, -0.0272), (-0.6048, -0.2504, -0.0272), (-0.6048, 0.6747, 0.2862), (-0.6048, -0.2504, 0.2862), (-0.5422, 0.6768, 0.2862), (-0.5422, -0.2515, 0.4805), (-0.5422, -0.1396, 0.5199), (-0.5422, 0.08809, 0.5997), (-0.5422, 0.677, 0.5997), (-0.5852, 0.1311, 0.5997), (-0.5417, 0.6766, -0.0272), (-0.5417, 0.6766, -0.05305), (0.5743, -0.2515, 0.5997), (-0.2027, -0.2515, 0.5997), (0.7778, -0.3141, 0.2862), (-0.5411, -0.3141, 0.2862), (0.7797, -0.2515, 0.2862), (1.149, -0.251, -0.2773), (0.5709, -0.3614, 0.5997), (-0.09255, -0.3614, 0.5997), (-0.1699, -0.2844, 0.5997), (0.4582, -0.3614, 0.7716), (0.4469, -0.3614, 0.7888), (0.02812, -0.3614, 0.6421), (-0.2544, -0.2515, 0.5816), (-0.621, -0.2339, -0.6332), (-0.621, -0.2341, -0.3406), (-0.5884, -0.2665, -0.6332), (-0.5884, 0.4809, -0.6332), (-0.621, 0.4795, -0.6332), (-0.621, 0.5773, -0.3406), (-0.5417, 0.5807, -0.3406), (-0.621, 0.5088, -0.5459), (-0.5884, -0.2665, -0.6421), (-0.5884, -0.08174, -0.6432), (-0.5884, 0.4766, -0.6458), (1.19, -0.251, -0.3406), (1.189, -0.2993, -0.3406), (1.188, -0.3303, -0.3406), (0.9852, -0.251, -0.0272), (0.9832, -0.3141, -0.0272), (-0.5571, -0.2977, -0.6421), (0.3931, -0.2977, -0.6471), (1.173, -0.2977, -0.6332), (1.167, -0.2977, -0.6509), (-0.5571, -0.2977, -0.6332), (-0.5247, -0.3303, -0.3406), (1.206, -0.3303, -0.6332), (1.229, -0.3303, -0.5637), (1.264, -0.3303, -0.4573), (1.256, -0.3303, -0.4439), (1.215, -0.3303, -0.3813), (-0.5245, -0.3303, -0.6332), (-0.6521, 0.6732, 0.7657), (-0.6521, 0.6733, 0.7436), (-0.6521, 0.6733, 0.5997), (-0.6521, 0.1982, 0.5997), (-0.5852, 0.1311, 0.5997), (-0.5411, -0.3141, -0.0272), (-0.6048, -0.2504, -0.0272), (-0.6048, 0.6747, 0.2862), (-0.5422, 0.6768, 0.2862), (-0.6048, -0.2504, 0.2862), (-0.6048, 0.6744, -0.0272), (-0.5422, -0.2515, 0.4805), (-0.5422, -0.1396, 0.5199), (-0.5422, 0.08809, 0.5997), (-0.5422, 0.677, 0.5997), (-0.5417, 0.6766, -0.0272), (-0.5417, 0.6766, -0.05305), (0.7778, -0.3141, 0.2862), (0.7797, -0.2515, 0.2862), (-0.5411, -0.3141, 0.2862), (1.149, -0.251, -0.2773), (0.5743, -0.2515, 0.5997), (0.5709, -0.3614, 0.5997), (-0.09255, -0.3614, 0.5997), (-0.1699, -0.2844, 0.5997), (-0.2027, -0.2515, 0.5997), (0.4469, -0.3614, 0.7888), (0.4582, -0.3614, 0.7716), (0.02812, -0.3614, 0.6421), (-0.2544, -0.2515, 0.5816)], [], [(0, 77, 114, 80, 1), (72, 71, 8, 87, 79, 78, 77, 0), (2, 112, 53, 119, 123, 105), (5, 6, 89, 88, 84, 85), (6, 7, 90, 89), (4, 58, 30, 19, 92, 91, 7), (3, 120, 121, 4), (108, 96, 95, 4, 6, 110, 109, 104, 101, 102), (6, 4, 7), (4, 121, 116, 115, 57, 111, 81, 22, 58), (7, 91, 90), (6, 5, 76, 69, 70, 13), (12, 15, 68, 11), (43, 41, 42, 103), (19, 20, 92), (26, 86, 93, 21, 67, 66, 14, 74), (103, 113, 55, 112, 2, 45, 43), (95, 94, 3, 4), (87, 36, 31, 32, 33, 34, 35, 79), (71, 73, 12, 11, 8), (36, 29, 28, 31), (113, 24, 23, 55), (75, 76, 5, 85, 27), (117, 118, 119, 53, 59), (59, 62, 63, 122, 117), (97, 37, 38, 39), (13, 9, 10, 110, 6), (29, 82, 83, 25, 28), (27, 26, 74, 75), (15, 16, 17, 18, 68), (106, 46, 65), (61, 60, 64), (3, 94, 40, 98, 107, 106, 65, 54, 61, 64, 120), (39, 49, 48, 50, 97), (56, 44, 100, 99), (51, 52, 72, 0, 1), (49, 45, 2, 105, 47, 48), (41, 51, 1, 80, 23, 24, 42)])
me_mesh_013.polygons.foreach_set('material_index', [1, 0, 1, 0, 0, 0, 0, 0, 0, 0, 0, 0, 0, 0, 0, 0, 0, 0, 0, 0, 0, 0, 0, 0, 0, 0, 0, 1, 0, 1, 0, 0, 0, 0, 0, 1, 1, 0])
_k = set([(8, 11), (8, 87), (9, 10), (9, 13), (10, 110), (11, 68), (12, 15), (12, 73), (13, 70), (14, 66), (14, 74), (15, 16), (16, 17), (17, 18), (18, 68), (19, 20), (19, 30), (20, 92), (21, 67), (21, 93), (22, 58), (22, 81), (23, 55), (23, 80), (24, 42), (24, 113), (25, 28), (25, 83), (26, 27), (26, 86), (27, 85), (28, 31), (29, 36), (29, 82), (30, 58), (31, 32), (32, 33), (33, 34), (34, 35), (35, 79), (36, 87), (37, 38), (37, 97), (38, 39), (39, 49), (40, 94), (40, 98), (41, 43), (41, 51), (42, 103), (43, 45), (44, 56), (44, 100), (45, 49), (46, 65), (46, 106), (47, 48), (47, 105), (48, 50), (50, 97), (51, 52), (52, 72), (53, 59), (53, 112), (54, 61), (54, 65), (55, 112), (56, 99), (57, 111), (57, 115), (59, 62), (60, 61), (60, 64), (62, 63), (63, 122), (64, 120), (66, 67), (69, 70), (69, 76), (71, 72), (71, 73), (74, 75), (75, 76), (77, 78), (77, 114), (78, 79), (80, 114), (81, 111), (82, 83), (84, 85), (84, 88), (86, 93), (88, 89), (89, 90), (90, 91), (91, 92), (94, 95), (95, 96), (96, 108), (98, 107), (99, 100), (101, 102), (101, 104), (102, 108), (103, 113), (104, 109), (105, 123), (106, 107), (109, 110), (115, 116), (116, 121), (117, 118), (117, 122), (118, 119), (119, 123), (120, 121)])
me_mesh_013.attributes.new('sharp_edge', 'BOOLEAN', 'EDGE').data.foreach_set('value', [ (min(e.vertices), max(e.vertices)) in _k for e in me_mesh_013.edges])
me_mesh_013.materials.append(mat_material_017)
me_mesh_013.materials.append(mat_material_018)
me_mesh_013.use_remesh_preserve_volume = False
me_mesh_013.use_remesh_preserve_attributes = False
me_mesh_013.use_mirror_vertex_groups = False
me_mesh_013.update()
me_mesh_012 = bpy.data.meshes.new('Mesh.012')
me_mesh_012.from_pydata([(-0.455, -0.3541, -0.8474), (-0.4076, -0.3068, -0.8474), (-0.4076, -0.3068, -0.534), (-0.4688, -0.368, -0.534), (-0.4688, -0.368, -0.2101), (-0.3672, -0.2663, -0.2101), (-0.3672, -0.2663, 0.09286), (-0.4808, -0.38, 0.09286), (-0.4808, -0.38, 0.3958), (-0.3095, -0.2087, 0.3958), (-0.3095, -0.2087, 0.7093), (-0.4242, -0.3234, 0.7093), (-0.4242, -0.3234, 1.169), (0.4147, 0.6459, -1.127), (0.4433, 0.6462, -0.9454), (0.5839, 0.4956, -0.09413), (0.693, 0.1744, 0.5326), (-0.4808, 0.4931, 0.09286), (-0.4688, 0.6248, -0.534), (-0.3672, 0.5651, -0.2101), (-0.4688, 0.5704, -0.2101), (-0.455, 0.6457, -0.8474), (-0.455, -0.3541, -1.139), (-0.455, 0.6457, -1.102), (-0.455, 0.6456, -1.132), (-0.4076, 0.6457, -0.8474), (-0.4076, 0.6216, -0.534), (-0.4076, 0.6457, -0.6775), (-0.3672, 0.4835, 0.09286), (-0.3672, 0.5298, -0.000236), (0.5918, -0.368, -0.2101), (0.5383, -0.3068, -0.534), (0.5887, -0.2663, -0.2101), (0.5402, -0.368, -0.534), (0.4897, -0.3541, -0.8474), (0.4442, -0.3541, -1.133), (0.4883, -0.3068, -0.8474), (-0.4808, 0.3425, 0.3958), (-0.3095, 0.3279, 0.3958), (-0.4242, 0.1818, 0.7093), (0.6836, -0.2087, 0.3958), (-0.3095, 0.1721, 0.7093), (0.6889, -0.38, 0.3958), (0.6371, -0.2663, 0.09286), (0.6405, -0.38, 0.09286), (0.7371, -0.3234, 0.7093), (-0.4242, -0.0469, 1.169), (0.7336, -0.2087, 0.7093), (0.5067, -0.3234, 1.566), (0.2838, -0.257, 1.471), (0.8067, -0.3234, 1.147), (0.7994, -0.3234, 1.099), (0.5484, -0.3234, 1.559), (-0.3672, 0.4835, 0.09286), (-0.4808, 0.4931, 0.09286), (-0.4076, 0.6216, -0.534), (-0.4688, 0.6248, -0.534), (-0.4688, 0.5704, -0.2101), (-0.3672, 0.5651, -0.2101), (-0.455, 0.6457, -0.8474), (-0.4076, 0.6457, -0.8474), (-0.455, 0.6457, -1.102), (-0.455, 0.6456, -1.132), (-0.455, -0.3541, -1.139), (-0.4076, 0.6457, -0.6775), (-0.3672, 0.5298, -0.000236), (0.4883, -0.3068, -0.8474), (0.5383, -0.3068, -0.534), (0.5918, -0.368, -0.2101), (0.5887, -0.2663, -0.2101), (0.5402, -0.368, -0.534), (0.4897, -0.3541, -0.8474), (0.4442, -0.3541, -1.133), (-0.4808, 0.3425, 0.3958), (-0.3095, 0.3279, 0.3958), (0.5067, -0.3234, 1.566), (0.5484, -0.3234, 1.559), (0.6889, -0.38, 0.3958), (0.6836, -0.2087, 0.3958), (-0.3095, 0.1721, 0.7093), (-0.4242, 0.1818, 0.7093), (0.6405, -0.38, 0.09286), (0.6371, -0.2663, 0.09286), (-0.4242, -0.0469, 1.169), (0.7336, -0.2087, 0.7093), (0.7371, -0.3234, 0.7093), (0.2838, -0.257, 1.471), (0.7994, -0.3234, 1.099), (0.8067, -0.3234, 1.147)], [], [(80, 83, 86, 15, 65, 53, 54, 73, 74, 79), (38, 37, 8, 77, 78, 9), (1, 66, 67, 2), (63, 62, 13, 72), (3, 70, 68, 4), (5, 69, 82, 6), (7, 81, 77, 8), (56, 55, 2, 67, 70, 3), (58, 57, 4, 68, 69, 5), (17, 28, 6, 82, 81, 7), (9, 78, 84, 10), (11, 85, 87, 50, 76, 75, 12), (16, 52, 88), (14, 15, 13), (60, 59, 0, 71, 66, 1), (45, 47, 40, 42, 44, 43, 32, 30, 33, 31, 36, 34, 72, 13, 15, 51), (15, 16, 88, 51), (15, 48, 52, 16), (15, 86, 48), (62, 61, 14, 13), (14, 64, 26, 18, 20, 19, 65, 15), (75, 49, 46, 12), (46, 39, 11, 12), (37, 17, 7, 8), (59, 23, 24, 22, 0), (61, 21, 25, 64, 14), (28, 29, 58, 5, 6), (57, 56, 3, 4), (22, 35, 71, 0), (41, 38, 9, 10), (55, 27, 60, 1, 2), (39, 41, 10, 84, 85, 11)])
me_mesh_012.polygons.foreach_set('material_index', [0, 0, 1, 0, 0, 1, 0, 0, 0, 0, 1, 0, 0, 0, 0, 0, 0, 0, 0, 0, 0, 0, 0, 0, 0, 0, 1, 0, 0, 1, 1, 0])
_k = set([(17, 28), (17, 37), (18, 20), (18, 26), (19, 20), (19, 65), (21, 25), (21, 61), (22, 24), (22, 35), (23, 24), (23, 59), (25, 64), (26, 64), (27, 55), (27, 60), (28, 29), (29, 58), (30, 32), (30, 33), (31, 33), (31, 36), (32, 43), (34, 36), (34, 72), (35, 71), (37, 38), (38, 41), (39, 41), (39, 46), (40, 42), (40, 47), (42, 44), (43, 44), (45, 47), (45, 51), (46, 49), (48, 52), (48, 86), (49, 75), (50, 76), (50, 87), (51, 88), (52, 88), (53, 54), (53, 65), (54, 73), (55, 56), (56, 57), (57, 58), (59, 60), (61, 62), (62, 63), (63, 72), (66, 67), (66, 71), (67, 70), (68, 69), (68, 70), (69, 82), (73, 74), (74, 79), (75, 76), (77, 78), (77, 81), (78, 84), (79, 80), (80, 83), (81, 82), (83, 86), (84, 85), (85, 87)])
me_mesh_012.attributes.new('sharp_edge', 'BOOLEAN', 'EDGE').data.foreach_set('value', [ (min(e.vertices), max(e.vertices)) in _k for e in me_mesh_012.edges])
me_mesh_012.materials.append(mat_material_017)
me_mesh_012.materials.append(mat_material_018)
me_mesh_012.use_remesh_preserve_volume = False
me_mesh_012.use_remesh_preserve_attributes = False
me_mesh_012.use_mirror_vertex_groups = False
me_mesh_012.update()
me_mesh_011 = bpy.data.meshes.new('Mesh.011')
me_mesh_011.from_pydata([(-0.3957, 0.401, -0.2712), (-0.3331, 0.3384, -0.2712), (-0.3331, 0.3384, 0.04223), (-0.443, 0.4483, 0.04223), (-0.443, 0.4483, 0.3348), (-0.3747, 0.38, 0.3348), (0.5624, -0.4955, -0.6322), (0.5625, -0.4111, 0.5563), (0.4789, -0.4962, 0.5559), (0.5628, -0.4952, 0.4246), (0.4838, -0.4981, 0.5453), (-0.3326, 0.3379, -0.5874), (0.5628, 0.3379, -0.6104), (0.5628, 0.3379, -0.5846), (0.563, 0.3384, 0.04223), (-0.443, -0.5289, 0.21), (-0.443, -0.5092, 0.3348), (-0.443, -0.5289, 0.04223), (0.5631, 0.38, 0.3348), (-0.3747, -0.5109, 0.3348), (0.5631, 0.4483, 0.3348), (0.563, 0.4483, 0.04223), (-0.3745, 0.401, -0.5846), (0.5628, 0.401, -0.5846), (0.5629, 0.401, -0.2712), (0.5629, 0.3384, -0.2712), (-0.3957, -0.5273, -0.5846), (-0.3957, 0.3794, -0.5846), (-0.3957, -0.5273, -0.2712), (-0.3957, 0.401, -0.5841), (0.3039, 0.38, 0.5187), (-0.3747, 0.38, 0.4939), (0.563, 0.38, 0.5279), (0.5631, 0.38, 0.4988), (-0.3331, -0.5252, -0.2712), (-0.3331, -0.5252, 0.04223), (-0.3326, -0.5252, -0.5846), (-0.3326, -0.5252, -0.6094), (-0.3747, -0.4631, 0.5248), (-0.3747, -0.2517, 0.5172), (-0.3747, -0.4812, 0.5229), (-0.3326, 0.3379, -0.5874), (0.5628, 0.3379, -0.6104), (0.5628, 0.3379, -0.5846), (-0.443, -0.5289, 0.04223), (-0.443, -0.5289, 0.21), (-0.443, -0.5092, 0.3348), (0.5631, 0.4483, 0.3348), (0.5631, 0.38, 0.3348), (-0.3747, -0.5109, 0.3348), (-0.3331, -0.5252, 0.04223), (0.563, 0.3384, 0.04223), (0.563, 0.4483, 0.04223), (0.5628, 0.401, -0.5846), (0.5629, 0.401, -0.2712), (0.5629, 0.3384, -0.2712), (-0.3326, -0.5252, -0.5846), (-0.3957, -0.5273, -0.5846), (-0.3957, 0.3794, -0.5846), (-0.3745, 0.401, -0.5846), (-0.3747, -0.4631, 0.5248), (-0.3747, -0.4812, 0.5229), (-0.3957, 0.401, -0.5841), (-0.3957, -0.5273, -0.2712), (0.563, 0.38, 0.5279), (0.3039, 0.38, 0.5187), (-0.3747, 0.38, 0.4939), (0.5631, 0.38, 0.4988), (-0.3331, -0.5252, -0.2712), (-0.3326, -0.5252, -0.6094), (-0.3747, -0.2517, 0.5172)], [], [(59, 58, 29), (54, 55, 51, 52, 47, 48, 67, 9, 6, 42, 43, 53), (1, 68, 50, 2), (23, 13, 41, 56, 57, 27, 22), (3, 44, 45, 46, 4), (21, 14, 2, 50, 44, 3), (5, 49, 40, 60, 70, 66), (10, 8, 61), (8, 7, 38, 61), (8, 9, 7), (18, 20, 4, 46, 49, 5), (8, 10, 9), (10, 6, 9), (7, 9, 67, 64), (25, 24, 0, 63, 68, 1), (62, 27, 57, 63, 0), (39, 38, 7, 64, 65), (6, 37, 11, 42), (65, 31, 39), (13, 12, 41), (20, 21, 3, 4), (66, 30, 32, 33, 18, 5), (24, 23, 22, 62, 0), (14, 25, 1, 2), (61, 19, 16, 15, 10), (41, 69, 56), (35, 34, 28, 26, 36, 37, 6, 10, 15, 17)])
me_mesh_011.polygons.foreach_set('material_index', [0, 0, 1, 0, 0, 0, 1, 0, 0, 0, 0, 0, 0, 0, 0, 0, 0, 0, 0, 1, 0, 1, 0, 1, 0, 1, 0])
_k = set([(11, 37), (11, 42), (12, 13), (12, 41), (13, 23), (14, 21), (14, 25), (15, 16), (15, 17), (16, 19), (17, 35), (18, 20), (18, 33), (19, 61), (20, 21), (22, 27), (22, 62), (23, 24), (24, 25), (26, 28), (26, 36), (27, 62), (28, 34), (29, 58), (29, 59), (30, 32), (30, 66), (31, 39), (31, 65), (32, 33), (34, 35), (36, 37), (38, 39), (38, 61), (40, 49), (40, 60), (41, 69), (42, 43), (43, 53), (44, 45), (44, 50), (45, 46), (46, 49), (47, 48), (47, 52), (48, 67), (50, 68), (51, 52), (51, 55), (53, 54), (54, 55), (56, 57), (56, 69), (57, 63), (58, 59), (60, 70), (63, 68), (64, 65), (64, 67), (66, 70)])
me_mesh_011.attributes.new('sharp_edge', 'BOOLEAN', 'EDGE').data.foreach_set('value', [ (min(e.vertices), max(e.vertices)) in _k for e in me_mesh_011.edges])
me_mesh_011.materials.append(mat_material_017)
me_mesh_011.materials.append(mat_material_018)
me_mesh_011.use_remesh_preserve_volume = False
me_mesh_011.use_remesh_preserve_attributes = False
me_mesh_011.use_mirror_vertex_groups = False
me_mesh_011.update()
me_mesh_010 = bpy.data.meshes.new('Mesh.010')
me_mesh_010.from_pydata([(-1.065, -1.088, -3.588), (-1.065, -1.088, -2.942), (-1.065, 1.173, -3.588), (1.195, 1.173, -3.588), (-1.065, 1.173, -2.942), (1.195, 1.173, -2.942), (-0.8629, -0.8858, -2.942), (-0.8629, 0.9701, -2.942), (0.993, 0.9701, -2.942), (-0.8629, -0.8858, -2.597), (-0.8629, 0.9701, -2.597), (0.993, 0.9701, -2.597), (-0.9081, -0.931, -2.597), (-0.9081, 1.015, -2.597), (1.038, 1.015, -2.597), (-0.9081, -0.931, -2.305), (-0.9081, 1.015, -2.305), (1.038, 1.015, -2.305), (-0.8518, -0.8747, -2.305), (-0.8518, 0.959, -2.305), (0.9819, 0.959, -2.305), (-0.8518, -0.8747, -1.99), (-0.8518, 0.959, -1.99), (0.9819, 0.959, -1.99), (-0.9448, -0.9677, -1.99), (-0.9448, 1.052, -1.99), (1.075, 1.052, -1.99), (-0.9448, 1.052, -1.698), (1.075, 1.052, -1.698), (-0.8571, -0.88, -1.698), (-0.8571, 0.9643, -1.698), (0.9872, 0.9643, -1.698), (-0.8571, -0.88, -1.384), (-0.8571, 0.9643, -1.384), (0.9872, 0.9643, -1.384), (0.9872, -0.88, -1.384), (-0.9063, -0.9292, -1.384), (-0.9063, 1.014, -1.384), (1.036, 1.014, -1.384), (1.036, -0.9292, -1.384), (-0.9063, -0.9292, -1.092), (-0.9063, 1.014, -1.092), (1.036, 1.014, -1.092), (1.036, -0.9292, -1.092), (-0.841, -0.8639, -1.092), (-0.841, 0.9482, -1.092), (0.9711, 0.9482, -1.092), (0.9711, -0.8639, -1.092), (-0.841, -0.8639, -0.7679), (-0.841, 0.9482, -0.7679), (0.9711, 0.9482, -0.7679), (0.9711, -0.8639, -0.7679), (-0.9401, -0.963, -0.7679), (-0.9401, 1.047, -0.7679), (1.07, 1.047, -0.7679), (1.07, -0.963, -0.7679), (-0.9401, -0.963, -0.4649), (-0.9401, 1.047, -0.4649), (1.07, 1.047, -0.4649), (1.07, -0.963, -0.4649), (-0.8782, -0.9011, -0.4649), (-0.8782, 0.9853, -0.4649), (1.008, 0.9853, -0.4649), (1.008, -0.9011, -0.4649), (-0.8782, -0.9011, -0.1515), (-0.8782, 0.9853, -0.1515), (1.008, 0.9853, -0.1515), (1.008, -0.9011, -0.1515), (-0.9108, -0.9337, -0.1515), (-0.9108, 1.018, -0.1515), (1.041, 1.018, -0.1515), (1.041, -0.9337, -0.1515), (-0.9108, -0.9337, 0.141), (-0.9108, 1.018, 0.141), (1.041, 1.018, 0.141), (1.041, -0.9337, 0.141), (-0.8315, -0.8544, 0.141), (-0.8315, 0.9387, 0.141), (0.9616, 0.9387, 0.141), (0.9616, -0.8544, 0.141), (-0.8315, -0.8544, 0.4545), (-0.8315, 0.9387, 0.4545), (0.9616, 0.9387, 0.4545), (0.9616, -0.8544, 0.4545), (-0.8946, -0.9175, 0.4545), (-0.8946, 1.002, 0.4545), (1.025, 1.002, 0.4545), (1.025, -0.9175, 0.4545), (-0.8946, -0.9175, 0.7679), (-0.8946, 1.002, 0.7679), (1.025, 1.002, 0.7679), (1.025, -0.9175, 0.7679), (-0.832, -0.8549, 0.7679), (-0.832, 0.9392, 0.7679), (0.9621, 0.9392, 0.7679), (0.9621, -0.8549, 0.7679), (-0.832, -0.8549, 1.081), (-0.832, 0.9392, 1.081), (0.9621, 0.9392, 1.081), (0.9621, -0.8549, 1.081), (-0.9419, -0.9648, 1.081), (-0.9419, 1.049, 1.081), (1.072, 1.049, 1.081), (1.072, -0.9648, 1.081), (-0.9419, -0.9648, 1.374), (-0.9419, 1.049, 1.374), (1.072, 1.049, 1.374), (1.072, -0.9648, 1.374), (-0.8736, -0.8965, 1.374), (-0.8736, 0.9808, 1.374), (1.004, 0.9808, 1.374), (1.004, -0.8965, 1.374), (-0.8736, -0.8965, 1.677), (-0.8736, 0.9808, 1.677), (1.004, 0.9808, 1.677), (1.004, -0.8965, 1.677), (-0.9358, -0.9587, 1.677), (-0.9358, 1.043, 1.677), (1.066, 1.043, 1.677), (1.066, -0.9587, 1.677), (-0.9358, -0.9587, 1.98), (-0.9358, 1.043, 1.98), (1.066, 1.043, 1.98), (1.066, -0.9587, 1.98), (-0.8885, -0.9114, 1.98), (-0.8885, 0.9956, 1.98), (1.019, 0.9956, 1.98), (1.019, -0.9114, 1.98), (-0.8885, -0.9114, 2.293), (-0.8885, 0.9956, 2.293), (1.019, 0.9956, 2.293), (1.019, -0.9114, 2.293), (-0.9497, -0.9726, 2.293), (-0.9497, 1.057, 2.293), (1.08, 1.057, 2.293), (1.08, -0.9726, 2.293), (-0.9497, -0.9726, 2.617), (-0.9497, 1.057, 2.617), (1.08, 1.057, 2.617), (1.08, -0.9726, 2.617), (-0.848, -0.8709, 2.617), (-0.848, 0.9552, 2.617), (0.9781, 0.9552, 2.617), (0.9781, -0.8709, 2.617), (-0.848, -0.8709, 2.92), (-0.848, 0.9552, 2.92), (0.9781, 0.9552, 2.92), (0.9781, -0.8709, 2.92), (-0.9616, -0.9845, 2.92), (-0.9616, 1.069, 2.92), (1.092, 1.069, 2.92), (1.092, -0.9845, 2.92), (-0.9616, -0.9845, 3.223), (-0.9616, 1.069, 3.223), (1.092, 1.069, 3.223), (1.092, -0.9845, 3.223), (-0.7904, -0.8133, 3.223), (-0.7904, 0.8975, 3.223), (0.9204, 0.8975, 3.223), (0.9204, -0.8133, 3.223), (-0.7904, -0.8133, 3.537), (-0.7904, 0.8975, 3.537), (0.9204, 0.8975, 3.537), (0.9204, -0.8133, 3.537), (-0.9051, -0.928, 3.537), (-0.9051, 1.012, 3.537), (1.035, 1.012, 3.537), (1.035, -0.928, 3.537), (-0.9051, -0.928, 3.996), (-0.9051, 1.012, 3.996), (1.035, 1.012, 4.823), (1.035, -0.928, 4.823), (-0.4485, 0.1091, -1.558), (-0.02414, 0.1296, -1.564), (-0.02397, 0.1301, -1.63), (-1.065, -0.09524, -2.942), (1.194, -1.088, -3.588), (0.3113, -0.2059, -3.588), (-1.065, -0.2059, -3.588), (-0.8629, -0.0951, -2.942), (-0.9448, 0.0678, -1.99), (-0.9081, -0.03609, -2.597), (-0.9081, 0.01401, -2.305), (-0.8518, 0.01405, -2.305), (-0.8629, -0.03606, -2.597), (1.036, -0.931, -2.305), (0.9912, -0.8858, -2.942), (0.9911, -0.8858, -2.597), (0.98, -0.8747, -2.305), (-0.8518, 0.06787, -1.99), (1.194, -1.088, -3.559), (1.194, -1.088, -2.942), (1.036, -0.931, -2.597), (-0.9448, -0.9409, -1.698), (-0.9448, 0.08556, -1.698), (-0.8571, 0.08979, -1.698), (-0.9448, -0.9677, -1.7), (-0.9448, 0.08511, -1.889), (-0.8571, -0.88, -1.684), (-0.8571, -0.6545, -1.664), (-0.8571, 0.08976, -1.597), (-0.8571, 0.08997, -1.624), (0.9799, -0.8747, -1.99), (1.073, -0.9677, -1.99), (0.9851, -0.88, -1.698), (0.9851, -0.88, -1.578), (0.8927, -0.88, -1.563), (0.9849, -0.88, -1.564), (0.5407, -0.88, -1.559), (1.073, -0.9677, -1.698), (-0.9179, -0.9677, -1.698), (-1.065, -0.09524, -2.942), (-1.065, -0.09524, -2.942), (-1.065, -0.2059, -3.588), (-1.065, -0.2059, -3.588), (1.194, -1.088, -2.942), (1.194, -1.088, -2.942), (0.9912, -0.8858, -2.942), (0.9912, -0.8858, -2.942), (-0.8629, -0.0951, -2.942), (-0.8629, -0.0951, -2.942), (1.194, -1.088, -3.588), (1.194, -1.088, -3.588), (0.3113, -0.2059, -3.588), (0.3113, -0.2059, -3.588), (-0.8518, 0.06787, -1.99), (-0.8518, 0.06787, -1.99), (-0.9448, 0.0678, -1.99), (-0.9448, 0.0678, -1.99), (-0.8629, -0.03606, -2.597), (-0.8629, -0.03606, -2.597), (-0.9081, -0.03609, -2.597), (-0.9081, -0.03609, -2.597), (-0.9081, 0.01401, -2.305), (-0.9081, 0.01401, -2.305), (-0.8518, 0.01405, -2.305), (-0.8518, 0.01405, -2.305), (0.9911, -0.8858, -2.597), (0.9911, -0.8858, -2.597), (1.036, -0.931, -2.305), (1.036, -0.931, -2.305), (0.98, -0.8747, -2.305), (0.98, -0.8747, -2.305), (1.194, -1.088, -3.559), (1.194, -1.088, -3.559), (1.036, -0.931, -2.597), (1.036, -0.931, -2.597), (-0.9448, 0.08556, -1.698), (-0.9448, 0.08556, -1.698), (-0.8571, 0.08979, -1.698), (-0.8571, 0.08979, -1.698), (-0.9448, 0.08511, -1.889), (-0.9448, 0.08511, -1.889), (-0.9448, -0.9677, -1.7), (-0.9448, -0.9409, -1.698), (-0.8571, -0.88, -1.684), (-0.8571, -0.88, -1.684), (-0.8571, -0.6545, -1.664), (-0.8571, -0.6545, -1.664), (-0.8571, 0.08976, -1.597), (-0.8571, 0.08976, -1.597), (-0.8571, 0.08997, -1.624), (-0.8571, 0.08997, -1.624), (0.9799, -0.8747, -1.99), (0.9799, -0.8747, -1.99), (1.073, -0.9677, -1.99), (1.073, -0.9677, -1.99), (0.9851, -0.88, -1.698), (0.9851, -0.88, -1.698), (0.9851, -0.88, -1.578), (0.9851, -0.88, -1.578), (0.8927, -0.88, -1.563), (0.8927, -0.88, -1.563), (0.9849, -0.88, -1.564), (0.9849, -0.88, -1.564), (0.5407, -0.88, -1.559), (0.5407, -0.88, -1.559), (1.073, -0.9677, -1.698), (1.073, -0.9677, -1.698), (-0.9179, -0.9677, -1.698)], [], [(0, 1, 175, 213), (2, 4, 5, 3), (3, 5, 216, 221), (221, 216, 190), (2, 3, 221, 177, 178), (80, 83, 87, 84, 85, 86, 82, 81), (6, 217, 237, 9), (32, 35, 34, 38, 39, 36, 37, 33), (218, 216, 5, 4, 211, 219, 7, 8), (97, 96, 100, 101, 102, 98), (8, 7, 10, 11), (218, 8, 11, 238), (7, 219, 229, 10), (12, 245, 239, 15), (11, 10, 229, 231, 13, 14, 246, 238), (96, 99, 98, 102, 103, 100), (242, 240, 17, 16, 233, 235, 19, 20), (14, 13, 16, 17), (246, 14, 17, 240), (13, 231, 233, 16), (242, 20, 23, 263), (137, 136, 139, 143, 140, 141), (19, 235, 225, 22), (18, 241, 264, 21), (20, 19, 22, 23), (266, 26, 28, 277), (266, 263, 23, 22, 225, 227, 25, 26), (25, 227, 197, 247, 27), (24, 265, 278, 279, 196), (26, 25, 27, 28), (29, 268, 205, 207, 206, 208, 255), (228, 226, 21, 264, 265, 24), (154, 153, 157, 158, 159, 155), (236, 234, 15, 239, 241, 18), (31, 30, 33, 34), (267, 31, 34, 35), (30, 249, 201, 200, 199, 198, 32, 33), (37, 36, 40, 41), (34, 33, 37, 38), (36, 39, 43, 40), (38, 37, 41, 42), (39, 38, 42, 43), (47, 46, 50, 51), (250, 194, 193, 279, 278, 268, 29), (45, 44, 48, 49), (44, 47, 51, 48), (46, 45, 49, 50), (54, 53, 57, 58), (51, 50, 54, 55, 52, 48), (55, 54, 58, 59), (53, 52, 56, 57), (52, 55, 59, 56), (60, 63, 67, 64), (122, 121, 120, 124, 125, 126), (67, 66, 70, 71), (62, 61, 65, 66), (63, 62, 66, 67), (61, 60, 64, 65), (71, 70, 74, 75), (64, 67, 71, 68, 69, 70, 66, 65), (75, 74, 78, 79, 76, 77, 73, 72), (69, 68, 72, 73), (68, 71, 75, 72), (70, 69, 73, 74), (79, 78, 82, 83), (74, 73, 77, 78), (58, 57, 56, 60, 61, 62), (77, 76, 80, 81), (76, 79, 83, 80), (78, 77, 81, 82), (84, 87, 91, 88), (220, 175, 1, 215, 217, 6), (83, 82, 86, 87), (88, 91, 90, 94, 95, 92, 93, 89), (86, 85, 89, 90), (87, 86, 90, 91), (85, 84, 88, 89), (92, 95, 99, 96), (152, 155, 159, 156, 157, 153), (90, 89, 93, 94), (139, 138, 137, 141, 142, 143), (94, 93, 97, 98), (95, 94, 98, 99), (93, 92, 96, 97), (103, 102, 106, 107), (267, 277, 28, 27, 247, 249, 30, 31), (101, 100, 104, 105), (100, 103, 107, 104), (102, 101, 105, 106), (111, 110, 114, 115), (107, 106, 105, 109, 110, 111, 108, 104), (105, 104, 108, 109), (109, 108, 112, 113), (108, 111, 115, 112), (110, 109, 113, 114), (116, 119, 123, 120), (120, 123, 122, 126, 127, 124), (114, 113, 117, 118), (118, 117, 121, 122), (119, 118, 122, 123), (117, 116, 120, 121), (125, 124, 128, 129), (129, 128, 131, 135, 132, 133, 134, 130), (124, 127, 131, 128), (126, 125, 129, 130), (127, 126, 130, 131), (135, 134, 138, 139), (131, 130, 134, 135), (269, 204, 209, 203, 202, 188, 185, 192, 187, 186, 191, 243, 222, 223, 174), (133, 132, 136, 137), (132, 135, 139, 136), (134, 133, 137, 138), (142, 141, 145, 146), (43, 42, 46, 47, 44, 40), (147, 146, 150, 151), (143, 142, 146, 147), (141, 140, 144, 145), (140, 143, 147, 144), (148, 151, 155, 152), (144, 147, 151, 148, 149, 150, 146, 145), (41, 40, 44, 45, 46, 42), (150, 149, 153, 154), (151, 150, 154, 155), (149, 148, 152, 153), (159, 158, 162, 163), (49, 48, 52, 53, 54, 50), (157, 156, 160, 161), (156, 159, 163, 160), (158, 157, 161, 162), (167, 166, 170, 171), (163, 162, 161, 165, 166, 167, 164, 160), (161, 160, 164, 165), (170, 169, 168, 171), (165, 164, 168, 169), (164, 167, 171, 168), (166, 165, 169, 170), (173, 273, 269, 174), (56, 59, 58, 62, 63, 60), (172, 259, 257), (173, 172, 271, 273), (172, 275, 271), (210, 254, 253), (257, 256, 275, 172), (214, 212, 179, 230, 232, 182, 183, 189, 180, 251, 174, 223), (213, 224, 176, 0), (226, 236, 18, 21), (176, 244, 215, 1, 0), (234, 181, 12, 15), (255, 258, 260, 261, 250, 29), (178, 211, 4, 2), (184, 220, 6, 9), (181, 184, 9, 237, 245, 12), (251, 248, 195, 262, 174), (194, 252, 228, 24, 196, 193), (198, 276, 272, 274, 270, 267, 35, 32), (112, 115, 114, 118, 119, 116, 117, 113), (262, 259, 172, 173, 174)])
me_mesh_010.polygons.foreach_set('material_index', [0, 0, 0, 0, 0, 0, 1, 0, 0, 0, 1, 1, 1, 0, 0, 0, 0, 0, 0, 0, 1, 0, 1, 1, 1, 0, 0, 0, 0, 0, 1, 0, 0, 0, 1, 1, 1, 0, 0, 0, 0, 0, 1, 0, 1, 1, 1, 0, 0, 0, 0, 0, 1, 0, 0, 1, 1, 1, 0, 0, 0, 0, 0, 0, 1, 0, 0, 1, 1, 1, 0, 0, 0, 0, 0, 0, 0, 1, 0, 0, 0, 1, 1, 1, 0, 0, 0, 0, 0, 1, 0, 0, 1, 1, 1, 0, 0, 0, 0, 0, 0, 1, 0, 1, 1, 1, 0, 0, 0, 0, 0, 0, 1, 0, 0, 1, 1, 1, 0, 0, 0, 0, 0, 0, 1, 0, 1, 1, 1, 0, 0, 0, 0, 0, 0, 0, 0, 0, 0, 0, 0, 0, 0, 0, 0, 1, 0, 0, 1, 0, 1, 0, 0, 0, 1, 0, 0])
_k = set([(175, 213), (175, 220), (176, 224), (176, 244), (177, 178), (177, 221), (178, 211), (179, 212), (179, 230), (180, 189), (180, 251), (181, 184), (181, 234), (182, 183), (182, 232), (183, 189), (184, 220), (185, 188), (185, 192), (186, 187), (186, 191), (187, 192), (188, 202), (190, 216), (190, 221), (191, 243), (193, 196), (193, 279), (194, 250), (194, 252), (195, 248), (195, 262), (196, 279), (197, 227), (197, 247), (198, 199), (198, 276), (199, 200), (200, 201), (201, 249), (202, 203), (203, 209), (204, 209), (204, 269), (205, 207), (205, 268), (206, 207), (206, 208), (208, 255), (210, 253), (210, 254), (211, 219), (212, 214), (213, 224), (214, 223), (215, 217), (215, 244), (216, 218), (217, 237), (218, 238), (219, 229), (222, 223), (222, 243), (225, 227), (225, 235), (226, 228), (226, 236), (228, 252), (229, 231), (230, 232), (231, 233), (233, 235), (234, 236), (237, 245), (238, 246), (239, 241), (239, 245), (240, 242), (240, 246), (241, 264), (242, 263), (247, 249), (248, 251), (250, 261), (253, 254), (255, 258), (256, 257), (256, 275), (257, 259), (258, 260), (259, 262), (260, 261), (263, 266), (264, 265), (265, 278), (266, 277), (267, 270), (267, 277), (268, 278), (269, 273), (270, 274), (271, 273), (271, 275), (272, 274), (272, 276)])
me_mesh_010.attributes.new('sharp_edge', 'BOOLEAN', 'EDGE').data.foreach_set('value', [ (min(e.vertices), max(e.vertices)) in _k for e in me_mesh_010.edges])
me_mesh_010.materials.append(mat_material_017)
me_mesh_010.materials.append(mat_material_018)
me_mesh_010.use_remesh_preserve_volume = False
me_mesh_010.use_remesh_preserve_attributes = False
me_mesh_010.use_mirror_vertex_groups = False
me_mesh_010.update()
me_mesh_009 = bpy.data.meshes.new('Mesh.009')
me_mesh_009.from_pydata([(0.3623, -0.3063, -1.602), (0.2831, -0.2271, -1.602), (0.2831, -0.2271, -1.289), (0.3462, -0.2902, -1.289), (0.3462, -0.2902, -0.9755), (0.2836, -0.2276, -0.9755), (0.2836, -0.2276, -0.662), (0.3935, -0.3374, -0.662), (0.3935, -0.3374, -0.3695), (0.3252, -0.2692, -0.3695), (0.3252, -0.2692, -0.06651), (0.3874, -0.3314, -0.06651), (0.3874, -0.3314, 0.2365), (0.34, -0.284, 0.2365), (0.34, -0.284, 0.5499), (0.4012, -0.3452, 0.5499), (0.4012, -0.3452, 0.8738), (0.2996, -0.2436, 0.8738), (0.2996, -0.2436, 1.177), (0.4132, -0.3572, 1.177), (0.4132, -0.3572, 1.48), (0.2419, -0.1859, 1.48), (0.2419, -0.1859, 1.793), (0.3567, -0.3006, 1.793), (-0.4031, 0.6096, 1.106), (-0.6126, 0.7704, 0.139), (-0.4631, 0.6299, 0.9898), (-0.7429, 0.6694, -0.04365), (-0.4653, 0.1997, 1.612), (-0.7142, 0.6694, 0.1384), (-0.5735, 0.5189, 0.9901), (-0.6925, 0.7285, -0.1582), (-0.6977, 0.7307, -0.1465), (0.05889, 0.06005, -1.336), (-0.6132, 0.7313, -0.2796), (-0.6136, 0.8157, -0.147), (0.3623, -0.1971, -1.602), (0.3623, -0.2808, -1.69), (0.3623, -0.3063, -1.717), (0.3462, 0.08893, -1.289), (0.2831, 0.08917, -1.289), (0.2831, -0.1961, -1.602), (0.2213, -0.3063, -1.602), (0.2222, -0.2743, -1.602), (0.01857, -0.2271, -1.289), (0.01668, -0.2902, -1.289), (0.2239, -0.2271, -1.602), (0.2488, -0.3063, -1.644), (0.2898, -0.3063, -1.707), (0.2976, -0.3063, -1.718), (0.3087, -0.3063, -1.718), (0.3935, 0.671, -0.3695), (0.3935, 0.4857, -0.662), (0.2836, 0.4861, -0.662), (0.3462, 0.2874, -0.9755), (0.3252, 0.6712, -0.3695), (0.2836, 0.2876, -0.9755), (0.2831, 0.06295, -1.33), (-0.3916, -0.2276, -0.662), (-0.1884, -0.2902, -0.9755), (-0.1865, -0.2276, -0.9755), (0.183, -0.2271, -1.54), (0.2831, -0.1918, -1.598), (-0.3949, -0.3374, -0.662), (-0.5664, -0.3374, -0.3695), (-0.5196, -0.3374, -0.4714), (-0.5085, -0.3374, -0.4884), (-0.5682, -0.2692, -0.3695), (0.4012, 0.6217, 0.8738), (0.4012, 0.6733, 0.5499), (0.34, 0.6752, 0.5499), (0.3874, 0.7718, -0.06651), (0.3252, 0.7737, -0.06651), (0.3874, 0.7236, 0.2365), (0.34, 0.7251, 0.2365), (0.2996, 0.6249, 0.8738), (0.3252, 0.7917, -0.1793), (-0.5688, -0.2436, 0.8738), (-0.5655, -0.3452, 0.8738), (-0.7055, -0.3314, -0.06651), (-0.7072, -0.2692, -0.06651), (-0.6191, -0.284, 0.5499), (-0.6689, -0.284, 0.2365), (-0.7046, -0.2692, -0.07211), (-0.5205, -0.2436, 1.177), (-0.6171, -0.3452, 0.5499), (-0.6675, -0.3314, 0.2365), (-0.7086, -0.3314, -0.02234), (-0.713, -0.3314, -0.05007), (0.4132, 0.5452, 1.177), (0.4132, 0.3, 1.48), (0.2996, 0.5462, 1.177), (0.3567, 0.04688, 1.793), (0.2419, 0.0479, 1.793), (0.2996, 0.584, 1.13), (-0.5169, -0.3572, 1.177), (0.2419, 0.3015, 1.48), (-0.4687, -0.3572, 1.48), (-0.4205, -0.3006, 1.793), (-0.4741, -0.1859, 1.48), (-0.4242, -0.1859, 1.793), (0.3567, -0.3006, 2.223), (-0.3218, -0.3006, 2.23), (-0.351, -0.3006, 2.23), (0.3623, -0.1971, -1.602), (0.3623, -0.2808, -1.69), (0.3623, -0.3063, -1.717), (0.2831, 0.08917, -1.289), (0.3462, 0.08893, -1.289), (0.2213, -0.3063, -1.602), (0.2222, -0.2743, -1.602), (0.01857, -0.2271, -1.289), (0.01668, -0.2902, -1.289), (0.2239, -0.2271, -1.602), (0.2898, -0.3063, -1.707), (0.2488, -0.3063, -1.644), (0.2976, -0.3063, -1.718), (0.3087, -0.3063, -1.718), (0.3935, 0.4857, -0.662), (0.3935, 0.671, -0.3695), (0.2836, 0.4861, -0.662), (0.3462, 0.2874, -0.9755), (0.3252, 0.6712, -0.3695), (0.2836, 0.2876, -0.9755), (0.2831, 0.06295, -1.33), (0.2831, -0.1918, -1.598), (-0.1884, -0.2902, -0.9755), (-0.1865, -0.2276, -0.9755), (0.183, -0.2271, -1.54), (0.2831, -0.1961, -1.602), (-0.3916, -0.2276, -0.662), (-0.3949, -0.3374, -0.662), (-0.5664, -0.3374, -0.3695), (-0.5196, -0.3374, -0.4714), (-0.5085, -0.3374, -0.4884), (-0.5682, -0.2692, -0.3695), (0.4012, 0.6733, 0.5499), (0.4012, 0.6217, 0.8738), (0.34, 0.6752, 0.5499), (0.3252, 0.7737, -0.06651), (0.3874, 0.7718, -0.06651), (0.3874, 0.7236, 0.2365), (0.34, 0.7251, 0.2365), (0.2996, 0.6249, 0.8738), (0.3252, 0.7917, -0.1793), (-0.5655, -0.3452, 0.8738), (-0.5688, -0.2436, 0.8738), (-0.7072, -0.2692, -0.06651), (-0.7055, -0.3314, -0.06651), (-0.6689, -0.284, 0.2365), (-0.6191, -0.284, 0.5499), (-0.7046, -0.2692, -0.07211), (-0.5205, -0.2436, 1.177), (-0.6171, -0.3452, 0.5499), (-0.7086, -0.3314, -0.02234), (-0.6675, -0.3314, 0.2365), (-0.713, -0.3314, -0.05007), (0.4132, 0.5452, 1.177), (0.4132, 0.3, 1.48), (0.2996, 0.5462, 1.177), (0.2419, 0.0479, 1.793), (0.3567, 0.04688, 1.793), (0.2996, 0.584, 1.13), (-0.5169, -0.3572, 1.177), (0.2419, 0.3015, 1.48), (-0.4687, -0.3572, 1.48), (-0.4242, -0.1859, 1.793), (-0.4205, -0.3006, 1.793), (-0.4741, -0.1859, 1.48), (0.3567, -0.3006, 2.223), (-0.3218, -0.3006, 2.23), (-0.351, -0.3006, 2.23)], [], [(1, 129, 125, 124, 107, 2), (112, 111, 2, 107, 108, 3), (167, 166, 22, 160, 161, 23), (163, 84, 18, 159, 157, 19), (3, 108, 121, 4), (5, 123, 120, 6), (7, 118, 119, 8), (168, 97, 20, 158, 164, 21), (9, 122, 144, 139, 10), (127, 126, 4, 121, 123, 5), (150, 153, 145, 146, 152, 95, 165, 99, 100, 98, 171, 28, 29, 154, 155, 149), (131, 130, 6, 120, 118, 7), (11, 140, 141, 12), (13, 142, 138, 14), (15, 136, 137, 16), (85, 81, 14, 138, 136, 15), (113, 110, 109, 0, 104, 129, 1), (17, 143, 162, 159, 18), (135, 64, 8, 119, 122, 9), (19, 157, 158, 20), (21, 164, 160, 22), (23, 161, 169), (148, 147, 10, 139, 140, 11), (33, 62, 41, 37, 106, 117), (29, 27, 156, 154), (77, 78, 16, 137, 143, 17), (27, 31, 151, 80, 79, 156), (31, 133, 132, 67, 151), (33, 57, 62), (75, 68, 69, 70, 74, 73, 71, 72, 76, 35, 25, 26, 24, 94), (33, 34, 35), (34, 32, 35), (24, 28, 171, 170), (33, 114, 115, 43, 46, 128, 34), (33, 49, 114), (24, 26, 28), (26, 30, 28), (30, 29, 28), (30, 26, 29), (26, 25, 29), (25, 35, 29), (35, 27, 29), (35, 32, 27), (32, 31, 27), (34, 134, 133, 31), (32, 34, 31), (34, 128, 44, 45, 59, 60, 58, 63, 134), (147, 83, 135, 9, 10), (82, 86, 12, 141, 142, 13), (38, 105, 104, 0), (84, 77, 17, 18), (115, 42, 43), (126, 112, 3, 4), (109, 47, 48, 116, 50, 38, 0), (90, 89, 91, 94, 24, 170, 101, 92, 93, 96), (111, 61, 113, 1, 2), (117, 49, 33), (86, 87, 88, 148, 11, 12), (64, 65, 66, 131, 7, 8), (41, 36, 37), (169, 102, 103, 167, 23), (97, 163, 19, 20), (78, 85, 15, 16), (81, 82, 13, 14), (166, 168, 21, 22), (130, 127, 5, 6), (76, 55, 51, 52, 53, 56, 54, 39, 40, 57, 33, 35)])
me_mesh_009.polygons.foreach_set('material_index', [1, 0, 0, 0, 0, 1, 0, 0, 1, 0, 0, 0, 0, 1, 0, 0, 0, 1, 0, 0, 1, 0, 0, 0, 0, 0, 0, 0, 0, 0, 0, 0, 0, 0, 0, 0, 0, 0, 0, 0, 0, 0, 0, 0, 0, 0, 0, 1, 0, 0, 1, 0, 0, 0, 0, 1, 0, 0, 0, 0, 0, 0, 0, 1, 1, 1, 0])
_k = set([(36, 37), (36, 41), (37, 106), (38, 50), (38, 105), (39, 40), (39, 54), (40, 57), (41, 62), (42, 43), (42, 115), (43, 46), (44, 45), (44, 128), (45, 59), (46, 128), (47, 48), (47, 109), (48, 116), (49, 114), (49, 117), (50, 116), (51, 52), (51, 55), (52, 53), (53, 56), (54, 56), (55, 76), (57, 62), (58, 60), (58, 63), (59, 60), (61, 111), (61, 113), (63, 134), (64, 65), (64, 135), (65, 66), (66, 131), (67, 132), (67, 151), (68, 69), (68, 75), (69, 70), (70, 74), (71, 72), (71, 73), (72, 76), (73, 74), (75, 94), (77, 78), (77, 84), (78, 85), (79, 80), (79, 156), (80, 151), (81, 82), (81, 85), (82, 86), (83, 135), (83, 147), (84, 163), (86, 87), (87, 88), (88, 148), (89, 90), (89, 91), (90, 96), (91, 94), (92, 93), (92, 101), (93, 96), (95, 152), (95, 165), (97, 163), (97, 168), (98, 100), (98, 171), (99, 100), (99, 165), (101, 170), (102, 103), (102, 169), (103, 167), (104, 105), (104, 129), (106, 117), (107, 108), (107, 124), (108, 121), (109, 110), (110, 113), (111, 112), (112, 126), (114, 115), (118, 119), (118, 120), (119, 122), (120, 123), (121, 123), (122, 144), (124, 125), (125, 129), (126, 127), (127, 130), (130, 131), (132, 133), (133, 134), (136, 137), (136, 138), (137, 143), (138, 142), (139, 140), (139, 144), (140, 141), (141, 142), (143, 162), (145, 146), (145, 153), (146, 152), (147, 148), (149, 150), (149, 155), (150, 153), (154, 155), (154, 156), (157, 158), (157, 159), (158, 164), (159, 162), (160, 161), (160, 164), (161, 169), (166, 167), (166, 168), (170, 171)])
me_mesh_009.attributes.new('sharp_edge', 'BOOLEAN', 'EDGE').data.foreach_set('value', [ (min(e.vertices), max(e.vertices)) in _k for e in me_mesh_009.edges])
me_mesh_009.materials.append(mat_material_017)
me_mesh_009.materials.append(mat_material_018)
me_mesh_009.use_remesh_preserve_volume = False
me_mesh_009.use_remesh_preserve_attributes = False
me_mesh_009.use_mirror_vertex_groups = False
me_mesh_009.update()
me_mesh_008 = bpy.data.meshes.new('Mesh.008')
me_mesh_008.from_pydata([(-0.3651, 0.3308, -0.4892), (-0.4642, 0.4299, -0.4892), (-0.4642, 0.4299, -0.1863), (-0.4023, 0.368, -0.1863), (-0.4023, 0.368, 0.1272), (-0.4349, 0.4006, 0.1272), (-0.4349, 0.4006, 0.4197), (-0.3556, 0.3213, 0.4197), (0.5395, -0.5124, 0.6837), (0.5396, -0.7042, 0.109), (0.5395, -0.2384, -0.6021), (0.466, -0.1977, -0.6694), (0.5398, 0.3308, -0.4892), (0.5398, 0.4299, -0.4892), (-0.4642, -0.3501, -0.4892), (-0.3651, 0.3308, -0.6479), (0.4913, 0.3308, -0.6615), (0.5146, 0.3308, -0.6409), (0.5398, 0.3308, -0.6183), (-0.3651, -0.3464, -0.4892), (0.5399, 0.368, -0.1863), (0.5399, 0.4299, -0.1863), (-0.4023, -0.5462, -0.1863), (-0.4642, -0.5485, -0.1863), (-0.4349, -0.6415, 0.4197), (-0.3556, -0.6383, 0.4197), (0.5402, 0.4006, 0.4197), (-0.4349, -0.7396, 0.1272), (0.5401, 0.3213, 0.4197), (0.5401, 0.4006, 0.1272), (-0.4349, -0.7108, 0.2137), (0.54, 0.368, 0.1272), (-0.3651, -0.2366, -0.6571), (-0.4023, -0.7383, 0.1272), (-0.4023, -0.7427, 0.1139), (-0.3556, 0.3213, 0.7284), (0.2505, 0.3213, 0.7131), (0.5401, 0.3213, 0.7054), (0.5402, 0.3213, 0.5818), (-0.3556, -0.273, 0.7135), (-0.3556, -0.5419, 0.7065), (0.5398, 0.3308, -0.4892), (0.5398, 0.4299, -0.4892), (-0.3651, -0.3464, -0.4892), (-0.4642, -0.3501, -0.4892), (0.5146, 0.3308, -0.6409), (0.4913, 0.3308, -0.6615), (-0.3651, 0.3308, -0.6479), (0.5398, 0.3308, -0.6183), (0.5399, 0.4299, -0.1863), (0.5399, 0.368, -0.1863), (-0.4642, -0.5485, -0.1863), (-0.4023, -0.5462, -0.1863), (-0.4349, -0.6415, 0.4197), (-0.3556, -0.6383, 0.4197), (0.5402, 0.4006, 0.4197), (0.5401, 0.3213, 0.4197), (0.5401, 0.4006, 0.1272), (-0.4349, -0.7108, 0.2137), (-0.4349, -0.7396, 0.1272), (0.54, 0.368, 0.1272), (-0.3651, -0.2366, -0.6571), (-0.4023, -0.7383, 0.1272), (-0.4023, -0.7427, 0.1139), (-0.3556, 0.3213, 0.7284), (0.2505, 0.3213, 0.7131), (0.5401, 0.3213, 0.7054), (0.5402, 0.3213, 0.5818), (-0.3556, -0.273, 0.7135), (-0.3556, -0.5419, 0.7065)], [], [(29, 60, 4, 62, 59, 5), (1, 44, 51, 2), (63, 22, 23, 14, 19, 61, 11, 9), (3, 52, 34, 62, 4), (41, 42, 49, 50, 31, 57, 55, 56, 67, 9, 10, 48), (5, 59, 58, 53, 6), (13, 12, 0, 43, 44, 1), (7, 54, 40, 68, 64), (9, 8, 30, 27, 33, 63), (8, 69, 25, 24, 30), (47, 46, 11, 61), (11, 10, 9), (20, 21, 2, 51, 52, 3), (66, 36, 39, 69, 8), (26, 29, 5, 6), (12, 18, 17, 16, 15, 0), (45, 48, 10, 11), (15, 32, 43, 0), (64, 65, 37, 38, 28, 7), (36, 35, 39), (60, 20, 3, 4), (46, 45, 11), (21, 13, 1, 2), (67, 66, 8, 9), (28, 26, 6, 53, 54, 7)])
me_mesh_008.polygons.foreach_set('material_index', [0, 0, 0, 1, 0, 0, 0, 1, 0, 0, 0, 0, 0, 0, 0, 1, 0, 1, 1, 0, 1, 0, 0, 0, 0])
_k = set([(12, 13), (12, 18), (13, 21), (14, 19), (14, 23), (15, 16), (15, 32), (16, 17), (17, 18), (19, 61), (20, 21), (20, 60), (22, 23), (22, 63), (24, 25), (24, 30), (25, 69), (26, 28), (26, 29), (27, 30), (27, 33), (28, 38), (29, 60), (31, 50), (31, 57), (32, 43), (33, 63), (34, 52), (34, 62), (35, 36), (35, 39), (36, 66), (37, 38), (37, 65), (39, 69), (40, 54), (40, 68), (41, 42), (41, 48), (42, 49), (43, 44), (44, 51), (45, 46), (45, 48), (46, 47), (47, 61), (49, 50), (51, 52), (53, 54), (53, 58), (55, 56), (55, 57), (56, 67), (58, 59), (59, 62), (64, 65), (64, 68), (66, 67)])
me_mesh_008.attributes.new('sharp_edge', 'BOOLEAN', 'EDGE').data.foreach_set('value', [ (min(e.vertices), max(e.vertices)) in _k for e in me_mesh_008.edges])
me_mesh_008.materials.append(mat_material_017)
me_mesh_008.materials.append(mat_material_018)
me_mesh_008.use_remesh_preserve_volume = False
me_mesh_008.use_remesh_preserve_attributes = False
me_mesh_008.use_mirror_vertex_groups = False
me_mesh_008.update()
me_mesh_007 = bpy.data.meshes.new('Mesh.007')
me_mesh_007.from_pydata([(-0.5198, 0.008377, 0.2351), (-0.5191, 0.009131, 0.3021), (-0.5057, 0.2975, 0.9149), (-0.4317, 0.2565, 0.982), (-0.2943, 1.05, -1.077), (0.6986, -1.21, -1.077), (-0.2944, 0.8476, -1.077), (-0.1835, 1.05, -1.723), (-0.1844, -0.327, -1.723), (0.6986, -1.209, -1.723), (-0.4575, 0.9295, -0.1253), (-0.4575, 0.8365, -0.1253), (0.5413, -1.052, -0.7322), (0.4961, -1.007, -0.7322), (-0.3535, 0.8476, -0.7322), (-0.3535, 0.8927, -0.7322), (0.5413, -1.052, -0.4396), (-0.4036, 0.8927, -0.4396), (-0.4037, 0.8365, -0.4396), (0.4961, -1.007, -1.077), (0.485, -0.9962, -0.4396), (0.578, -1.089, -0.1253), (0.485, -0.9963, -0.1253), (-0.4749, 0.9295, 0.1672), (-0.4792, 0.8418, 0.1672), (-0.4748, 0.9295, -0.02441), (0.578, -1.089, 0.1672), (-0.477, 0.891, 0.4806), (-0.4794, 0.8418, 0.4806), (-0.4772, 0.891, 0.7732), (0.5396, -0.8178, 0.7732), (-0.4803, 0.8257, 0.7732), (0.5396, -0.9623, 0.4806), (0.4903, -0.913, 0.4806), (-0.4788, 0.8564, 0.7732), (0.4903, -1.002, 0.1672), (0.4903, -0.9281, 0.4501), (0.4903, -1.001, 0.3015), (0.4903, -1.002, 0.2878), (0.4742, -0.7525, 0.7732), (-0.4803, 0.8257, 0.9234), (0.4742, 0.8257, 0.9418), (-0.4556, 0.8257, 0.9454), (-0.4317, 0.8257, 0.9665), (0.4742, -0.6494, 0.982)], [], [(2, 40, 31, 34, 0), (44, 41, 43, 3), (1, 0, 38, 37), (1, 2, 0), (43, 42, 3), (2, 1, 37, 36, 3), (36, 33, 32, 30, 39, 44, 3), (11, 18, 17, 15, 14, 6, 4, 7, 8, 0, 25, 10), (42, 40, 2, 3), (34, 29, 27, 28, 24, 23, 25, 0), (5, 19, 13, 12, 16, 20, 22, 21, 26, 35, 38, 0, 8, 9)])
me_mesh_007.materials.append(mat_material_017)
me_mesh_007.materials.append(mat_material_018)
me_mesh_007.use_remesh_preserve_volume = False
me_mesh_007.use_remesh_preserve_attributes = False
me_mesh_007.use_mirror_vertex_groups = False
me_mesh_007.update()
me_mesh_006 = bpy.data.meshes.new('Mesh.006')
me_mesh_006.from_pydata([(-0.02042, -0.02046, -0.1567), (-0.02042, -0.02046, 0.1567), (0.04092, -0.02046, -0.1567), (-0.02042, 0.041, -0.1567), (-0.02042, 0.04083, 0.1567), (0.04075, -0.02046, 0.1567), (-0.02042, 0.041, -0.1567), (-0.02042, 0.04083, 0.1567), (0.04092, -0.02046, -0.1567), (0.04075, -0.02046, 0.1567)], [], [(4, 1, 9), (0, 8, 9, 1), (6, 7, 5, 2), (4, 3, 0, 1), (8, 0, 3)])
_k = set([(2, 5), (2, 6), (3, 4), (3, 8), (4, 9), (5, 7), (6, 7), (8, 9)])
me_mesh_006.attributes.new('sharp_edge', 'BOOLEAN', 'EDGE').data.foreach_set('value', [ (min(e.vertices), max(e.vertices)) in _k for e in me_mesh_006.edges])
me_mesh_006.materials.append(mat_material_017)
me_mesh_006.materials.append(mat_material_018)
me_mesh_006.use_remesh_preserve_volume = False
me_mesh_006.use_remesh_preserve_attributes = False
me_mesh_006.use_mirror_vertex_groups = False
me_mesh_006.update()
me_mesh_005 = bpy.data.meshes.new('Mesh.005')
me_mesh_005.from_pydata([(-0.608, 0.7457, -0.1365), (-0.4367, 0.5744, -0.1365), (-0.4367, 0.5744, 0.177), (-0.5514, 0.6891, 0.177), (-0.5514, 0.6891, 0.6367), (0.4566, -0.4307, -0.6244), (0.5688, -0.3189, -0.6245), (0.5658, -0.7491, -0.003351), (0.6276, -0.3398, -0.5101), (-0.608, 0.4496, -0.4394), (-0.608, -0.4319, -0.4394), (0.5539, 0.6321, -0.4394), (-0.4265, 0.6321, -0.4394), (0.5467, 0.7457, -0.4394), (-0.3136, 0.7457, -0.4394), (-0.4944, 0.5638, -0.4394), (-0.4944, -0.4416, -0.4394), (0.5056, 0.5744, -0.1365), (0.4947, 0.7457, -0.1365), (-0.608, 0.7457, -0.4113), (-0.608, -0.5826, -0.1365), (-0.4367, -0.5973, -0.1365), (0.4446, 0.6891, 0.177), (0.4519, 0.5744, 0.177), (-0.5514, -0.7433, 0.177), (-0.4944, -0.3963, -0.5306), (0.5479, 0.6321, -0.5033), (0.5605, 0.6321, -0.4781), (0.5341, 0.6321, -0.5311), (-0.4367, -0.7531, 0.177), (-0.5514, -0.9719, 0.6367), (0.3033, 0.6891, 1.001), (0.4142, -1.203, 1.048), (0.4166, -1.251, 1.049), (0.4164, -1.243, 1.049), (0.387, -1.251, 1.037), (0.4196, -1.251, 1.031), (-0.4944, 0.5638, -0.4394), (-0.608, 0.4496, -0.4394), (0.5539, 0.6321, -0.4394), (0.5467, 0.7457, -0.4394), (-0.4265, 0.6321, -0.4394), (-0.3136, 0.7457, -0.4394), (-0.4944, -0.4416, -0.4394), (-0.608, -0.4319, -0.4394), (0.4947, 0.7457, -0.1365), (0.5056, 0.5744, -0.1365), (-0.608, 0.7457, -0.4113), (-0.608, -0.5826, -0.1365), (-0.4367, -0.5973, -0.1365), (0.4519, 0.5744, 0.177), (0.4446, 0.6891, 0.177), (-0.4367, -0.7531, 0.177), (-0.5514, -0.7433, 0.177), (-0.4944, -0.3963, -0.5306), (0.5479, 0.6321, -0.5033), (0.5605, 0.6321, -0.4781), (0.5341, 0.6321, -0.5311), (-0.5514, -0.9719, 0.6367), (0.3033, 0.6891, 1.001), (0.4166, -1.251, 1.049), (0.4164, -1.243, 1.049), (0.4142, -1.203, 1.048), (0.387, -1.251, 1.037), (0.4196, -1.251, 1.031)], [], [(59, 62, 8, 56, 39, 40, 45, 46, 50, 51), (1, 49, 52, 2), (17, 18, 0, 48, 49, 1), (3, 53, 58, 4), (41, 57, 6, 5, 54, 37, 38, 19, 42), (7, 8, 62, 34), (8, 6, 55, 56), (6, 57, 55), (7, 5, 8), (5, 6, 8), (11, 27, 26, 28, 12), (22, 23, 2, 52, 53, 3), (60, 61, 32, 31, 4, 58, 63), (20, 44, 43, 54, 5, 7, 64, 35, 30, 24, 29, 21), (31, 22, 3, 4), (13, 11, 12, 14), (47, 9, 10, 48, 0), (34, 33, 64, 7), (15, 25, 16), (9, 15, 16, 10), (18, 13, 14, 47, 0), (63, 36, 60), (23, 17, 1, 2)])
me_mesh_005.polygons.foreach_set('material_index', [0, 1, 0, 0, 0, 0, 0, 0, 0, 0, 1, 0, 0, 0, 0, 0, 0, 0, 1, 0, 0, 0, 1])
_k = set([(9, 15), (9, 47), (10, 16), (10, 48), (11, 13), (11, 27), (12, 14), (12, 28), (13, 18), (14, 47), (15, 25), (16, 25), (17, 18), (17, 23), (19, 38), (19, 42), (20, 21), (20, 44), (21, 29), (22, 23), (22, 31), (24, 29), (24, 30), (26, 27), (26, 28), (30, 35), (31, 32), (32, 61), (33, 34), (33, 64), (34, 62), (35, 64), (36, 60), (36, 63), (37, 38), (37, 54), (39, 40), (39, 56), (40, 45), (41, 42), (41, 57), (43, 44), (43, 54), (45, 46), (46, 50), (48, 49), (49, 52), (50, 51), (51, 59), (52, 53), (53, 58), (55, 56), (55, 57), (58, 63), (59, 62), (60, 61)])
me_mesh_005.attributes.new('sharp_edge', 'BOOLEAN', 'EDGE').data.foreach_set('value', [ (min(e.vertices), max(e.vertices)) in _k for e in me_mesh_005.edges])
me_mesh_005.materials.append(mat_material_017)
me_mesh_005.materials.append(mat_material_018)
me_mesh_005.use_remesh_preserve_volume = False
me_mesh_005.use_remesh_preserve_attributes = False
me_mesh_005.use_mirror_vertex_groups = False
me_mesh_005.update()
me_mesh_004 = bpy.data.meshes.new('Mesh.004')
me_mesh_004.from_pydata([(0.9897, -0.3717, -0.5127), (1.039, -0.4209, -0.5127), (-0.9038, -0.4209, -0.2202), (1.039, -0.4209, -0.2202), (-0.8384, -0.3556, -0.2202), (0.9737, -0.3556, -0.2202), (-0.8384, -0.3556, 0.1037), (0.9737, -0.3556, 0.1037), (-0.9375, -0.4547, 0.1037), (1.073, -0.4547, 0.1037), (-0.9375, -0.4547, 0.4067), (1.073, -0.4547, 0.4067), (-0.8756, -0.3928, 0.4067), (1.011, -0.3928, 0.4067), (-0.446, 0.6184, -0.6855), (-0.02191, 0.6389, -0.6901), (0.06774, 0.4197, 0.7007), (-0.007385, 0.9267, -0.07796), (0.06716, 0.8847, -0.009852), (-0.9375, 0.7737, 0.1037), (-0.9038, 0.3023, -0.5127), (-0.9038, 0.6743, -0.5127), (-0.9038, 0.8115, -0.2202), (-0.9038, 0.7943, -0.2567), (-0.8384, 0.815, -0.2202), (1.039, -0.19, -0.2202), (-0.9038, -0.4209, -0.351), (1.039, -0.3344, -0.5127), (0.9897, -0.2852, -0.5127), (-0.8545, 0.2531, -0.5127), (-0.8545, 0.677, -0.5127), (-0.8545, 0.6368, -0.5985), (0.9737, -0.1246, -0.2202), (-0.8384, 0.7774, 0.1037), (-0.8584, 0.7767, 0.1037), (0.5437, -0.3717, -0.6853), (0.8965, -0.3717, -0.6893), (0.9886, -0.3717, -0.6903), (-0.1797, -0.4209, -0.5127), (-0.229, -0.3717, -0.5127), (1.073, -0.1949, 0.1037), (1.073, -0.3934, 0.4067), (0.9737, -0.09577, 0.1037), (-0.8756, 0.5773, 0.4067), (-0.9375, 0.575, 0.4067), (1.011, -0.3314, 0.4067), (1.011, -0.3928, 0.5003), (-0.8384, 0.8877, -0.06488), (-0.8756, -0.1001, 0.708), (-0.8756, 0.3813, 0.7055), (-0.8756, -0.3634, 0.7091), (-0.8756, -0.3928, 0.7083), (0.9737, -0.02833, -0.02525), (0.9737, -0.02123, -0.01036), (0.8888, -0.3928, 0.6866), (0.8798, -0.3928, 0.7002), (0.8654, -0.3928, 0.701), (-0.7282, -0.3928, 0.7087), (-0.8462, -0.3928, 0.7091), (-0.8545, 0.2531, -0.5127), (-0.9038, 0.3023, -0.5127), (-0.8545, 0.677, -0.5127), (-0.9038, 0.6743, -0.5127), (-0.9038, 0.8115, -0.2202), (-0.9038, 0.7943, -0.2567), (-0.8384, 0.815, -0.2202), (-0.9038, -0.4209, -0.351), (0.9897, -0.2852, -0.5127), (1.039, -0.3344, -0.5127), (1.039, -0.19, -0.2202), (0.9886, -0.3717, -0.6903), (-0.8545, 0.6368, -0.5985), (0.9737, -0.1246, -0.2202), (-0.8384, 0.7774, 0.1037), (-0.8584, 0.7767, 0.1037), (-0.9375, 0.7737, 0.1037), (0.5437, -0.3717, -0.6853), (0.8965, -0.3717, -0.6893), (-0.1797, -0.4209, -0.5127), (-0.229, -0.3717, -0.5127), (1.073, -0.1949, 0.1037), (0.9737, -0.09577, 0.1037), (1.073, -0.3934, 0.4067), (-0.9375, 0.575, 0.4067), (-0.8756, 0.5773, 0.4067), (1.011, -0.3314, 0.4067), (1.011, -0.3928, 0.5003), (-0.8384, 0.8877, -0.06488), (-0.8756, -0.1001, 0.708), (-0.8756, 0.3813, 0.7055), (-0.8756, -0.3634, 0.7091), (-0.8756, -0.3928, 0.7083), (0.9737, -0.02833, -0.02525), (0.9737, -0.02123, -0.01036), (0.8888, -0.3928, 0.6866), (0.8798, -0.3928, 0.7002), (0.8654, -0.3928, 0.701), (-0.7282, -0.3928, 0.7087), (-0.8462, -0.3928, 0.7091)], [], [(1, 68, 69, 3), (5, 72, 52, 93, 81, 7), (97, 56, 16, 89, 88), (38, 79, 0, 67, 68, 1), (4, 5, 7, 6), (7, 81, 80, 9, 8, 75, 34, 73, 6), (9, 80, 82, 11), (8, 9, 11, 10), (12, 13, 86, 54, 55, 96, 57, 98, 91), (84, 83, 10, 11, 82, 85, 13, 12), (13, 85, 86), (94, 46, 45, 41, 40, 42, 53, 18, 16), (16, 18, 17), (18, 53, 92, 17), (65, 22, 2, 3, 69, 72, 5, 4), (95, 94, 16), (76, 39, 78, 26, 60, 59, 71, 14), (14, 64, 63, 24, 87, 17, 15), (50, 51, 58), (73, 47, 65, 4, 6), (66, 38, 1, 3, 2), (83, 75, 8, 10), (70, 77, 14, 15), (74, 19, 44, 43, 89, 16), (30, 31, 29), (71, 61, 62, 64, 14), (37, 67, 0), (56, 95, 16), (91, 90, 48, 49, 84, 12), (21, 30, 29, 20), (58, 97, 88, 50), (87, 33, 74, 16, 17), (77, 76, 14), (22, 23, 21, 20, 66, 2), (79, 35, 36, 37, 0), (28, 70, 15, 17, 92, 32, 25, 27)])
me_mesh_004.polygons.foreach_set('material_index', [0, 1, 0, 0, 1, 0, 0, 0, 1, 0, 1, 0, 0, 0, 0, 0, 0, 0, 0, 1, 0, 0, 0, 0, 1, 0, 1, 0, 1, 0, 0, 0, 0, 0, 1, 0])
_k = set([(19, 44), (19, 74), (20, 29), (20, 66), (21, 23), (21, 30), (22, 23), (22, 65), (24, 63), (24, 87), (25, 27), (25, 32), (26, 60), (26, 78), (27, 28), (28, 70), (29, 31), (30, 31), (32, 92), (33, 74), (33, 87), (34, 73), (34, 75), (35, 36), (35, 79), (36, 37), (37, 67), (38, 66), (38, 79), (39, 76), (39, 78), (40, 41), (40, 42), (41, 45), (42, 53), (43, 44), (43, 89), (45, 46), (46, 94), (47, 65), (47, 73), (48, 49), (48, 90), (49, 84), (50, 51), (50, 88), (51, 58), (52, 72), (52, 93), (53, 92), (54, 55), (54, 86), (55, 96), (56, 95), (56, 97), (57, 96), (57, 98), (58, 97), (59, 60), (59, 71), (61, 62), (61, 71), (62, 64), (63, 64), (67, 68), (68, 69), (69, 72), (70, 77), (75, 83), (76, 77), (80, 81), (80, 82), (81, 93), (82, 85), (83, 84), (85, 86), (88, 89), (90, 91), (91, 98), (94, 95)])
me_mesh_004.attributes.new('sharp_edge', 'BOOLEAN', 'EDGE').data.foreach_set('value', [ (min(e.vertices), max(e.vertices)) in _k for e in me_mesh_004.edges])
me_mesh_004.materials.append(mat_material_017)
me_mesh_004.materials.append(mat_material_018)
me_mesh_004.use_remesh_preserve_volume = False
me_mesh_004.use_remesh_preserve_attributes = False
me_mesh_004.use_mirror_vertex_groups = False
me_mesh_004.update()
me_mesh_003 = bpy.data.meshes.new('Mesh.003')
me_mesh_003.from_pydata([(0.386, -0.3857, 0.7983), (0.6109, 0.6548, -0.5125), (-0.6548, -0.6107, -0.5125), (0.611, 0.4523, -0.5125), (0.7219, 0.6548, -1.159), (0.7217, -0.7218, -1.159), (-0.6548, -0.7215, -1.159), (-0.4523, -0.6107, -0.5125), (-0.5343, -0.4475, 0.4391), (-0.5343, -0.09395, 0.4391), (0.09373, 0.5342, 0.4391), (0.4475, 0.5342, 0.4391), (0.0006554, 0.4412, 0.4391), (0.4475, 0.4412, 0.4391), (0.5517, 0.4523, -0.1677), (0.5517, 0.4975, -0.1677), (-0.4975, -0.5516, -0.1677), (0.5015, 0.4975, 0.1248), (-0.4975, -0.5014, 0.1248), (-0.4413, -0.5014, 0.1248), (0.5015, 0.4412, 0.1248), (-0.4523, -0.5516, -0.1677), (-0.4413, 0.4412, 0.3082), (-0.4413, -0.4475, 0.4391), (-0.4413, -0.0008316, 0.4391), (0.4303, 0.5342, 0.5388), (-0.5343, -0.4304, 0.5387)], [], [(1, 3, 14, 15, 17, 20, 13, 11, 25, 0, 5, 4), (12, 22, 24, 9, 26, 0, 25, 10), (26, 8, 23, 19, 18, 16, 21, 7, 2, 6, 5, 0)])
me_mesh_003.materials.append(mat_material_017)
me_mesh_003.materials.append(mat_material_018)
me_mesh_003.use_remesh_preserve_volume = False
me_mesh_003.use_remesh_preserve_attributes = False
me_mesh_003.use_mirror_vertex_groups = False
me_mesh_003.update()
me_mesh_002 = bpy.data.meshes.new('Mesh.002')
me_mesh_002.from_pydata([(0.3542, 0.7764, -0.5958), (0.4678, 0.89, -0.5958), (0.4678, 0.89, -0.2928), (0.2965, 0.7187, -0.2928), (0.2965, 0.7187, 0.02065), (0.4113, 0.8334, 0.02065), (0.4113, 0.8334, 1.307), (0.4113, -1.107, 1.307), (-0.3488, -0.1955, -0.6654), (-0.4107, -0.6073, -0.1552), (-0.4217, 0.7764, -0.5958), (-0.4288, 0.89, -0.5958), (0.4678, -0.2583, -0.5958), (-0.4701, 0.7187, -0.2928), (-0.4808, 0.89, -0.2928), (0.4678, -0.5037, -0.2928), (0.3542, -0.2574, -0.5958), (0.4113, -0.7571, 0.02065), (0.2965, -0.7562, 0.02065), (-0.531, 0.8334, 0.02065), (-0.5238, 0.7187, 0.02065), (-0.4153, 0.7764, -0.6331), (0.3542, 0.7764, -0.6054), (0.3542, -0.2207, -0.6411), (0.2965, -0.5024, -0.2928), (-0.6724, 0.8334, 0.8455), (0.4113, -1.107, 0.4525), (0.4113, -1.075, 0.4126), (-0.5598, -1.099, 0.8935), (-0.5592, -1.107, 0.8938), (-0.2967, -1.107, 0.4609), (-0.2675, -1.107, 0.4604), (-0.5554, -1.107, 0.8736), (-0.4217, 0.7764, -0.5958), (-0.4288, 0.89, -0.5958), (-0.4808, 0.89, -0.2928), (-0.4701, 0.7187, -0.2928), (0.4678, -0.2583, -0.5958), (0.4678, -0.5037, -0.2928), (0.3542, -0.2574, -0.5958), (0.2965, -0.7562, 0.02065), (0.4113, -0.7571, 0.02065), (-0.5238, 0.7187, 0.02065), (-0.531, 0.8334, 0.02065), (-0.4153, 0.7764, -0.6331), (0.3542, 0.7764, -0.6054), (0.3542, -0.2207, -0.6411), (0.2965, -0.5024, -0.2928), (-0.6724, 0.8334, 0.8455), (0.4113, -1.107, 0.4525), (0.4113, -1.075, 0.4126), (-0.5598, -1.099, 0.8935), (-0.5592, -1.107, 0.8938), (-0.2967, -1.107, 0.4609), (-0.2675, -1.107, 0.4604), (-0.5554, -1.107, 0.8736)], [], [(25, 19, 20, 13, 14, 11, 10, 44, 8, 9, 51), (1, 34, 35, 2), (41, 40, 4, 42, 43, 5), (3, 36, 42, 4), (6, 48, 28, 52, 7), (5, 43, 48, 6), (12, 39, 0, 33, 34, 1), (9, 55, 29, 51), (47, 15, 2, 35, 36, 3), (50, 49, 54, 8), (39, 46, 45, 0), (23, 16, 37, 38, 24, 18, 17, 50, 8), (40, 47, 3, 4), (53, 55, 9), (15, 12, 1, 2), (45, 21, 33, 0), (54, 53, 9, 8), (26, 27, 41, 5, 6, 7), (52, 32, 30, 31, 26, 7), (44, 22, 23, 8)])
me_mesh_002.polygons.foreach_set('material_index', [0, 0, 0, 1, 0, 0, 0, 0, 0, 0, 1, 0, 1, 0, 0, 1, 0, 0, 0, 0])
_k = set([(10, 11), (10, 44), (11, 14), (12, 15), (12, 39), (13, 14), (13, 20), (15, 47), (16, 23), (16, 37), (17, 18), (17, 50), (18, 24), (19, 20), (19, 25), (21, 33), (21, 45), (22, 23), (22, 44), (24, 38), (25, 51), (26, 27), (26, 31), (27, 41), (28, 48), (28, 52), (29, 51), (29, 55), (30, 31), (30, 32), (32, 52), (33, 34), (34, 35), (35, 36), (36, 42), (37, 38), (39, 46), (40, 41), (40, 47), (42, 43), (43, 48), (45, 46), (49, 50), (49, 54), (53, 54), (53, 55)])
me_mesh_002.attributes.new('sharp_edge', 'BOOLEAN', 'EDGE').data.foreach_set('value', [ (min(e.vertices), max(e.vertices)) in _k for e in me_mesh_002.edges])
me_mesh_002.materials.append(mat_material_017)
me_mesh_002.materials.append(mat_material_018)
me_mesh_002.use_remesh_preserve_volume = False
me_mesh_002.use_remesh_preserve_attributes = False
me_mesh_002.use_mirror_vertex_groups = False
me_mesh_002.update()
me_mesh_001 = bpy.data.meshes.new('Mesh.001')
me_mesh_001.from_pydata([(-0.4385, 0.4366, 0.06166), (-0.3369, 0.335, 0.06166), (-0.3369, 0.335, 0.3647), (-0.4505, 0.4486, 0.3647), (0.4743, -0.5768, -0.6714), (0.5751, -0.4763, -0.6721), (0.6143, -0.7277, 0.1776), (0.7251, -0.6165, 0.1772), (-0.4505, 0.1745, 0.3647), (-0.2902, 0.335, 0.3647), (-0.1767, 0.4486, 0.3647), (-0.4385, 0.4366, -0.06741), (-0.4385, -0.6523, 0.06166), (-0.4385, -0.185, -0.2622), (-0.4385, -0.5977, -0.2622), (0.1208, 0.3754, -0.2622), (0.5995, 0.3754, -0.2622), (0.1819, 0.4366, -0.2622), (0.5965, 0.4321, -0.2622), (0.6557, 0.335, 0.06166), (-0.3369, -0.6577, 0.06166), (0.6503, 0.4366, 0.06166), (0.5755, 0.3754, -0.405), (-0.3773, -0.1236, -0.2622), (-0.3773, -0.601, -0.2622), (-0.3773, -0.5576, -0.3982), (-0.3773, -0.577, -0.4042), (-0.3369, 0.2882, 0.3647), (-0.4505, 0.4486, 0.3906), (-0.3369, -0.4162, 0.298), (-0.3369, -0.6931, 0.2717), (0.6907, 0.335, 0.2715), (0.414, 0.335, 0.298), (0.6676, 0.335, 0.2738), (-0.3369, 0.2882, 0.3647), (-0.4505, 0.1745, 0.3647), (-0.2902, 0.335, 0.3647), (-0.1767, 0.4486, 0.3647), (-0.4385, -0.185, -0.2622), (-0.4385, 0.4366, -0.06741), (-0.4385, -0.5977, -0.2622), (-0.4385, -0.6523, 0.06166), (-0.3773, -0.1236, -0.2622), (0.1208, 0.3754, -0.2622), (0.1819, 0.4366, -0.2622), (0.5995, 0.3754, -0.2622), (0.5965, 0.4321, -0.2622), (0.6503, 0.4366, 0.06166), (0.6557, 0.335, 0.06166), (-0.3369, -0.6577, 0.06166), (0.5755, 0.3754, -0.405), (-0.3773, -0.601, -0.2622), (-0.3773, -0.5576, -0.3982), (-0.3773, -0.577, -0.4042), (-0.4505, 0.4486, 0.3906), (-0.3369, -0.4162, 0.298), (-0.3369, -0.6931, 0.2717), (0.414, 0.335, 0.298), (0.6907, 0.335, 0.2715), (0.6676, 0.335, 0.2738)], [], [(17, 43, 50, 5, 52, 42, 38, 39), (1, 49, 56, 55, 34, 2), (48, 47, 0, 41, 49, 1), (3, 35, 28), (7, 5, 50, 45, 18), (7, 6, 5), (6, 4, 5), (4, 53, 52, 5), (6, 59, 57, 29, 30), (6, 7, 58, 59), (6, 30, 20, 12, 40, 51, 53, 4), (11, 13, 14, 41, 0), (46, 16, 15, 44), (47, 46, 44, 11, 0), (16, 22, 15), (23, 25, 26, 24), (13, 23, 24, 14), (57, 36, 37, 54, 8, 27, 29), (9, 32, 33, 31, 48, 1, 2), (28, 10, 3), (18, 21, 19, 58, 7), (10, 9, 2, 34, 35, 3)])
me_mesh_001.polygons.foreach_set('material_index', [0, 1, 0, 0, 0, 0, 0, 0, 0, 0, 0, 0, 0, 0, 1, 1, 0, 0, 1, 0, 0, 0])
_k = set([(8, 27), (8, 54), (9, 10), (9, 32), (10, 28), (11, 13), (11, 44), (12, 20), (12, 40), (13, 23), (14, 24), (14, 41), (15, 22), (15, 44), (16, 22), (16, 46), (17, 39), (17, 43), (18, 21), (18, 45), (19, 21), (19, 58), (20, 30), (23, 25), (24, 26), (25, 26), (27, 29), (28, 35), (29, 30), (31, 33), (31, 48), (32, 33), (34, 35), (34, 55), (36, 37), (36, 57), (37, 54), (38, 39), (38, 42), (40, 51), (41, 49), (42, 52), (43, 50), (45, 50), (46, 47), (47, 48), (49, 56), (51, 53), (52, 53), (55, 56), (57, 59), (58, 59)])
me_mesh_001.attributes.new('sharp_edge', 'BOOLEAN', 'EDGE').data.foreach_set('value', [ (min(e.vertices), max(e.vertices)) in _k for e in me_mesh_001.edges])
me_mesh_001.materials.append(mat_material_017)
me_mesh_001.materials.append(mat_material_018)
me_mesh_001.use_remesh_preserve_volume = False
me_mesh_001.use_remesh_preserve_attributes = False
me_mesh_001.use_mirror_vertex_groups = False
me_mesh_001.update()
me_mesh = bpy.data.meshes.new('Mesh')
me_mesh.from_pydata([(-0.2808, 0.322, -0.4757), (-0.3738, 0.415, -0.4757), (-0.3738, 0.415, -0.1832), (-0.2861, 0.3272, -0.1832), (-0.2861, 0.3272, 0.1303), (-0.3353, 0.3765, 0.1303), (-0.3353, 0.3765, 0.4228), (-0.27, 0.3111, 0.4228), (0.5461, -0.5055, -0.1144), (0.5465, -0.5055, -0.04907), (0.5603, -0.2168, 0.5642), (0.1209, -0.5258, -0.04274), (0.247, 0.415, -0.4757), (0.591, 0.415, -0.1832), (0.5911, 0.415, -0.3635), (0.591, 0.415, -0.3737), (0.1541, 0.322, -0.4757), (-0.3738, -0.2053, -0.4757), (-0.3738, -0.5495, -0.1832), (-0.2861, -0.5453, -0.1832), (-0.3738, -0.5494, -0.3736), (0.5868, 0.3272, -0.1832), (0.5888, 0.3765, 0.4228), (0.589, 0.3765, 0.1303), (0.5866, 0.3272, 0.1303), (-0.3353, -0.469, 0.1303), (-0.3353, -0.3497, 0.3854), (-0.3353, -0.3321, 0.4228), (0.5857, 0.3111, 0.4228), (-0.27, -0.3286, 0.4228), (-0.2861, -0.4664, 0.1303), (-0.2861, -0.5069, 0.04379), (-0.2861, -0.5454, -0.09231), (-0.2861, -0.5453, -0.08127), (-0.2808, 0.322, -0.6046), (-0.27, 0.3111, 0.5865), (0.5856, 0.3111, 0.5726), (-0.2808, -0.1125, -0.4757), (-0.27, -0.2561, 0.5771), (0.1541, 0.322, -0.4757), (0.247, 0.415, -0.4757), (-0.27, -0.2561, 0.5771), (-0.27, -0.3286, 0.4228), (0.591, 0.415, -0.3737), (0.5911, 0.415, -0.3635), (-0.2808, -0.1125, -0.4757), (-0.3738, -0.2053, -0.4757), (-0.3738, -0.5495, -0.1832), (-0.2861, -0.5453, -0.1832), (-0.3738, -0.5494, -0.3736), (0.591, 0.415, -0.1832), (0.5868, 0.3272, -0.1832), (0.5888, 0.3765, 0.4228), (0.5857, 0.3111, 0.4228), (0.589, 0.3765, 0.1303), (0.5866, 0.3272, 0.1303), (-0.2861, -0.4664, 0.1303), (-0.3353, -0.469, 0.1303), (-0.3353, -0.3497, 0.3854), (-0.3353, -0.3321, 0.4228), (-0.2861, -0.5069, 0.04379), (-0.2861, -0.5453, -0.08127), (-0.2861, -0.5454, -0.09231), (-0.2808, 0.322, -0.6046), (0.5856, 0.3111, 0.5726), (-0.27, 0.3111, 0.5865)], [], [(23, 55, 4, 56, 57, 5), (1, 46, 20, 47, 2), (35, 41, 10, 64), (3, 48, 32, 33, 31, 56, 4), (5, 57, 58, 59, 6), (53, 52, 6, 59, 42, 7), (62, 19, 18, 49, 8, 9), (7, 42, 38, 65), (9, 8, 43, 44), (24, 54, 22, 28, 64, 10, 9, 44, 50, 51), (40, 39, 0, 45, 46, 1), (11, 61, 62, 9), (55, 21, 3, 4), (39, 63, 0), (21, 13, 2, 47, 48, 3), (65, 36, 53, 7), (63, 45, 0), (60, 61, 11), (52, 23, 5, 6), (49, 17, 37, 34, 16, 12, 43, 8), (13, 14, 15, 40, 1, 2), (26, 25, 30, 60, 11), (29, 27, 26, 11, 9, 10, 41)])
me_mesh.polygons.foreach_set('material_index', [0, 0, 0, 1, 0, 0, 0, 1, 0, 0, 0, 0, 1, 1, 0, 1, 1, 0, 0, 0, 0, 0, 0])
_k = set([(12, 16), (12, 43), (13, 14), (13, 21), (14, 15), (15, 40), (16, 34), (17, 37), (17, 49), (18, 19), (18, 49), (19, 62), (20, 46), (20, 47), (21, 55), (22, 28), (22, 54), (23, 52), (23, 55), (24, 51), (24, 54), (25, 26), (25, 30), (26, 27), (27, 29), (28, 64), (29, 41), (30, 60), (31, 33), (31, 56), (32, 33), (32, 48), (34, 37), (35, 41), (35, 64), (36, 53), (36, 65), (38, 42), (38, 65), (39, 40), (39, 63), (42, 59), (43, 44), (44, 50), (45, 46), (45, 63), (47, 48), (50, 51), (52, 53), (56, 57), (57, 58), (58, 59), (60, 61), (61, 62)])
me_mesh.attributes.new('sharp_edge', 'BOOLEAN', 'EDGE').data.foreach_set('value', [ (min(e.vertices), max(e.vertices)) in _k for e in me_mesh.edges])
me_mesh.materials.append(mat_material_017)
me_mesh.materials.append(mat_material_018)
me_mesh.use_remesh_preserve_volume = False
me_mesh.use_remesh_preserve_attributes = False
me_mesh.use_mirror_vertex_groups = False
me_mesh.update()

# ---- objects
ob_lamp = bpy.data.objects.new('Lamp', light_lamp)
ob_camera = bpy.data.objects.new('Camera', cam_camera)
ob_cube = bpy.data.objects.new('Cube', me_cube_003)
ob_cube_cell_021 = bpy.data.objects.new('Cube_cell.021', me_mesh_021)
ob_cube_cell_020 = bpy.data.objects.new('Cube_cell.020', me_mesh_020)
ob_cube_cell_019 = bpy.data.objects.new('Cube_cell.019', me_mesh_019)
ob_cube_cell_018 = bpy.data.objects.new('Cube_cell.018', me_mesh_018)
ob_cube_cell_017 = bpy.data.objects.new('Cube_cell.017', me_mesh_017)
ob_cube_cell_016 = bpy.data.objects.new('Cube_cell.016', me_mesh_016)
ob_cube_cell_015 = bpy.data.objects.new('Cube_cell.015', me_mesh_015)
ob_cube_cell_014 = bpy.data.objects.new('Cube_cell.014', me_mesh_014)
ob_cube_cell_013 = bpy.data.objects.new('Cube_cell.013', me_mesh_013)
ob_cube_cell_012 = bpy.data.objects.new('Cube_cell.012', me_mesh_012)
ob_cube_cell_011 = bpy.data.objects.new('Cube_cell.011', me_mesh_011)
ob_cube_cell_010 = bpy.data.objects.new('Cube_cell.010', me_mesh_010)
ob_cube_cell_009 = bpy.data.objects.new('Cube_cell.009', me_mesh_009)
ob_cube_cell_008 = bpy.data.objects.new('Cube_cell.008', me_mesh_008)
ob_cube_cell_007 = bpy.data.objects.new('Cube_cell.007', me_mesh_007)
ob_cube_cell_006 = bpy.data.objects.new('Cube_cell.006', me_mesh_006)
ob_cube_cell_005 = bpy.data.objects.new('Cube_cell.005', me_mesh_005)
ob_cube_cell_004 = bpy.data.objects.new('Cube_cell.004', me_mesh_004)
ob_cube_cell_003 = bpy.data.objects.new('Cube_cell.003', me_mesh_003)
ob_cube_cell_002 = bpy.data.objects.new('Cube_cell.002', me_mesh_002)
ob_cube_cell_001 = bpy.data.objects.new('Cube_cell.001', me_mesh_001)
ob_cube_cell = bpy.data.objects.new('Cube_cell', me_mesh)

# ---- transforms, parenting, visibility, modifiers, constraints
ob_lamp.location = (4.076, 1.005, 5.904)
ob_lamp.rotation_euler = (0.6503, 0.05522, 1.866)
ob_lamp.lock_rotations_4d = False
ob_lamp.empty_display_type = 'ARROWS'
ob_lamp.color = (0.0, 0.0, 0.0, 0.0)
ob_lamp.lineart.crease_threshold = 0.0
ob_camera.location = (7.481, -6.508, 5.344)
ob_camera.rotation_euler = (1.109, 0.0, 0.8149)
ob_camera.lock_rotations_4d = False
ob_camera.empty_display_type = 'ARROWS'
ob_camera.color = (0.0, 0.0, 0.0, 0.0)
ob_camera.display_type = 'WIRE'
ob_camera.lineart.crease_threshold = 0.0
ob_cube.location = (0.0, 0.0, 0.0)
ob_cube.lineart.crease_threshold = 0.0
ob_cube_cell_021.location = (-0.9392, -0.9392, 3.527)
ob_cube_cell_021.lineart.crease_threshold = 0.0
ob_cube_cell_020.location = (-0.6781, -0.5804, 2.158)
ob_cube_cell_020.lineart.crease_threshold = 0.0
ob_cube_cell_019.location = (-1.01, -1.01, 1.91)
ob_cube_cell_019.lineart.crease_threshold = 0.0
ob_cube_cell_018.location = (0.6084, 0.1076, 3.392)
ob_cube_cell_018.lineart.crease_threshold = 0.0
ob_cube_cell_017.location = (-0.6236, -0.5703, 5.03)
ob_cube_cell_017.lineart.crease_threshold = 0.0
ob_cube_cell_016.location = (-0.6007, 0.5508, 5.526)
ob_cube_cell_016.lineart.crease_threshold = 0.0
ob_cube_cell_015.location = (0.5881, 0.484, 4.569)
ob_cube_cell_015.lineart.crease_threshold = 0.0
ob_cube_cell_014.location = (0.5541, 0.5868, 5.816)
ob_cube_cell_014.lineart.crease_threshold = 0.0
ob_cube_cell_013.location = (-0.3548, -0.6455, 4.09)
ob_cube_cell_013.lineart.crease_threshold = 0.0
ob_cube_cell_012.location = (-0.5459, -0.6467, 6.435)
ob_cube_cell_012.lineart.crease_threshold = 0.0
ob_cube_cell_011.location = (-0.5639, 0.5586, 4.647)
ob_cube_cell_011.lineart.crease_threshold = 0.0
ob_cube_cell_010.location = (-0.06505, -0.04214, 3.608)
ob_cube_cell_010.lineart.crease_threshold = 0.0
ob_cube_cell_009.location = (0.6135, -0.6695, 5.351)
ob_cube_cell_009.lineart.crease_threshold = 0.0
ob_cube_cell_008.location = (-0.5409, 0.5752, 3.329)
ob_cube_cell_008.lineart.crease_threshold = 0.0
ob_cube_cell_007.location = (0.4318, 0.08037, 1.743)
ob_cube_cell_007.lineart.crease_threshold = 0.0
ob_cube_cell_006.location = (-0.9392, -0.9392, 4.219)
ob_cube_cell_006.lineart.crease_threshold = 0.0
ob_cube_cell_005.location = (-0.4187, 0.281, 6.968)
ob_cube_cell_005.lineart.crease_threshold = 0.0
ob_cube_cell_004.location = (-0.06762, -0.5504, 2.736)
ob_cube_cell_004.lineart.crease_threshold = 0.0
ob_cube_cell_003.location = (-0.4756, 0.4757, 1.179)
ob_cube_cell_003.lineart.crease_threshold = 0.0
ob_cube_cell_002.location = (0.5589, 0.1367, 7.124)
ob_cube_cell_002.lineart.crease_threshold = 0.0
ob_cube_cell_001.location = (-0.5762, 0.5781, 6.163)
ob_cube_cell_001.lineart.crease_threshold = 0.0
ob_cube_cell.location = (-0.6361, 0.5949, 2.093)
ob_cube_cell.lineart.crease_threshold = 0.0

# ---- collection membership
col_collection_1.objects.link(ob_lamp)
col_collection_1.objects.link(ob_camera)
col_collection_1.objects.link(ob_cube)
col_collection_2.objects.link(ob_cube_cell_021)
col_collection_2.objects.link(ob_cube_cell_020)
col_collection_2.objects.link(ob_cube_cell_019)
col_collection_2.objects.link(ob_cube_cell_018)
col_collection_2.objects.link(ob_cube_cell_017)
col_collection_2.objects.link(ob_cube_cell_016)
col_collection_2.objects.link(ob_cube_cell_015)
col_collection_2.objects.link(ob_cube_cell_014)
col_collection_2.objects.link(ob_cube_cell_013)
col_collection_2.objects.link(ob_cube_cell_012)
col_collection_2.objects.link(ob_cube_cell_011)
col_collection_2.objects.link(ob_cube_cell_010)
col_collection_2.objects.link(ob_cube_cell_009)
col_collection_2.objects.link(ob_cube_cell_008)
col_collection_2.objects.link(ob_cube_cell_007)
col_collection_2.objects.link(ob_cube_cell_006)
col_collection_2.objects.link(ob_cube_cell_005)
col_collection_2.objects.link(ob_cube_cell_004)
col_collection_2.objects.link(ob_cube_cell_003)
col_collection_2.objects.link(ob_cube_cell_002)
col_collection_2.objects.link(ob_cube_cell_001)
col_collection_2.objects.link(ob_cube_cell)

# ---- scene / render settings (as saved in the file)
scene.camera = ob_camera
scene.frame_start = 1; scene.frame_end = 250; scene.frame_set(1)
scene.render.engine = 'BLENDER_EEVEE_NEXT'
scene.render.resolution_percentage = 50
scene.render.dither_intensity = 0.0
scene.cycles.use_denoising = False
scene.cycles.samples = 128
scene.cycles.sampling_pattern = 'TABULATED_SOBOL'
scene.cycles.light_sampling_threshold = 0.0
scene.cycles.use_adaptive_sampling = False
scene.cycles.use_light_tree = False
scene.cycles.blur_glossy = 0.0
scene.cycles.sample_clamp_indirect = 0.0
scene.view_settings.view_transform = 'Standard'
bpy.context.view_layer.update()
